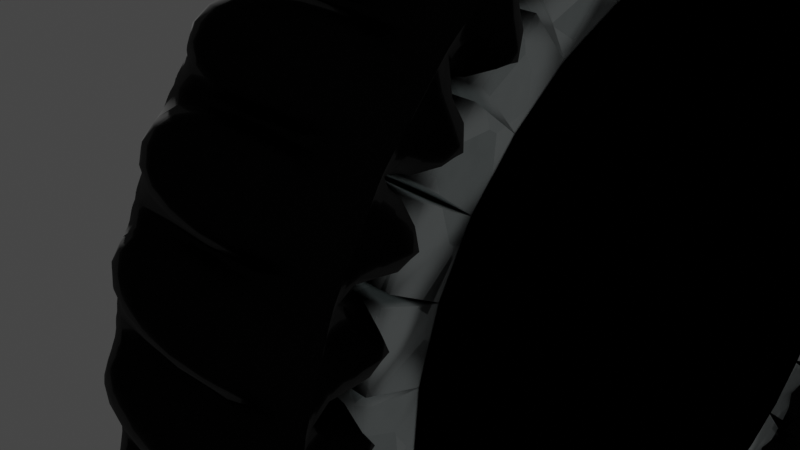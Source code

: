 # Source: 08-rueda.blend  (saved by Blender 3.3.6; exported with 4.5.12 LTS)
import bpy
from mathutils import Matrix  # noqa: F401  (used for matrix-valued properties, if any)

bpy.ops.wm.read_factory_settings(use_empty=True)
scene = bpy.context.scene
scene.name = 'Scene'

# ---- collections
col_collection = bpy.data.collections.new('Collection'); scene.collection.children.link(col_collection)

# ---- materials (node trees are filled in below, after node groups)
mat_composite_rubber = bpy.data.materials.new('Composite Rubber')
mat_composite_rubber.use_transparent_shadow = False
mat_galvanized_steel = bpy.data.materials.new('Galvanized Steel')
mat_galvanized_steel.alpha_threshold = 0.0
mat_galvanized_steel.use_transparent_shadow = False
mat_galvanized_steel.roughness = 0.5
mat_brushed_metal = bpy.data.materials.new('Brushed Metal')
mat_brushed_metal.use_transparent_shadow = False

# ---- node groups
ng_coat_ii_000 = bpy.data.node_groups.new('Coat II.000', 'ShaderNodeTree')
_s = ng_coat_ii_000.interface.new_socket(name='Shader', in_out='OUTPUT', socket_type='NodeSocketShader')
_s = ng_coat_ii_000.interface.new_socket(name='Control', in_out='OUTPUT', socket_type='NodeSocketShader')
_s = ng_coat_ii_000.interface.new_socket(name='Shader', in_out='INPUT', socket_type='NodeSocketShader')
_s = ng_coat_ii_000.interface.new_socket(name='Gloss Color', in_out='INPUT', socket_type='NodeSocketColor')
_s.default_value = (0.8, 0.8, 0.8, 1.0)
_s = ng_coat_ii_000.interface.new_socket(name='IOR', in_out='INPUT', socket_type='NodeSocketFloat')
_s.default_value = 1.45
_s.min_value = 0.0
_s.max_value = 1e+04
_s = ng_coat_ii_000.interface.new_socket(name='Fresnel/Facing', in_out='INPUT', socket_type='NodeSocketFloat')
_s.default_value = 0.1
_s.min_value = 0.0
_s.max_value = 1.0
_s = ng_coat_ii_000.interface.new_socket(name='Facing Strength', in_out='INPUT', socket_type='NodeSocketFloat')
_s.default_value = 0.5
_s.min_value = 0.0
_s.max_value = 1.0
_s = ng_coat_ii_000.interface.new_socket(name='Center Gloss', in_out='INPUT', socket_type='NodeSocketFloat')
_s.subtype = 'FACTOR'
_s.min_value = 0.0
_s.max_value = 1.0
_s = ng_coat_ii_000.interface.new_socket(name='Edge Gloss', in_out='INPUT', socket_type='NodeSocketFloat')
_s.subtype = 'FACTOR'
_s.default_value = 0.5
_s.min_value = 0.0
_s.max_value = 1.0
_s = ng_coat_ii_000.interface.new_socket(name='Center Roughness', in_out='INPUT', socket_type='NodeSocketFloat')
_s.subtype = 'FACTOR'
_s.default_value = 0.1
_s.min_value = 0.0
_s.max_value = 1.0
_s = ng_coat_ii_000.interface.new_socket(name='Edge Roughness', in_out='INPUT', socket_type='NodeSocketFloat')
_s.subtype = 'FACTOR'
_s.default_value = 0.005
_s.min_value = 0.0
_s.max_value = 1.0
_s = ng_coat_ii_000.interface.new_socket(name='Normal', in_out='INPUT', socket_type='NodeSocketVector')
_s.min_value = -1.0
_s.max_value = 1.0
_s.hide_value = True
_N = ng_coat_ii_000.nodes; _L = ng_coat_ii_000.links
n0 = _N.new('NodeFrame'); n0.name = 'Frame'; n0.location = (-30, 30)
n0.label = 'bwide.wordpress.com'
n0.width = 200
n1 = _N.new('ShaderNodeFresnel'); n1.name = 'Fresnel'; n1.location = (-1390, 0)
n1.width = 150
n2 = _N.new('ShaderNodeLayerWeight'); n2.name = 'Layer Weight.001'; n2.location = (-1390, -116)
n2.width = 150
n3 = _N.new('ShaderNodeMixShader'); n3.name = 'Mix Shader'; n3.location = (-250, 0)
n3.width = 150
n4 = _N.new('ShaderNodeMix'); n4.name = 'Mix.004'; n4.location = (-1140, 0)
n4.width = 100
n4.data_type = 'RGBA'
n5 = _N.new('ShaderNodeMix'); n5.name = 'Mix.001'; n5.location = (-740, 0)
n5.width = 100
n5.data_type = 'RGBA'
n6 = _N.new('NodeGroupInput'); n6.name = 'Group Input'; n6.location = (-1630, 0)
n7 = _N.new('ShaderNodeEmission'); n7.name = 'Emission'; n7.location = (-250, -137)
n8 = _N.new('ShaderNodeMix'); n8.name = 'Mix.003'; n8.location = (-940, 0)
n8.width = 100
n8.data_type = 'RGBA'
n9 = _N.new('ShaderNodeMix'); n9.name = 'Mix.002'; n9.location = (-500, 0)
n9.width = 100
n9.data_type = 'RGBA'
n10 = _N.new('ShaderNodeBsdfAnisotropic'); n10.name = 'Glossy BSDF'; n10.location = (-500, -189)
n10.distribution = 'GGX'
n11 = _N.new('ShaderNodeMath'); n11.name = 'Math'; n11.location = (-740, -189)
n11.operation = 'POWER'
n12 = _N.new('NodeGroupOutput'); n12.name = 'Group Output'; n12.location = (30, -30)
n12.parent = n0
_L.new(n5.outputs[2], n9.inputs[0])
_L.new(n4.outputs[2], n8.inputs[0])
_L.new(n9.outputs[2], n3.inputs[0])
_L.new(n10.outputs[0], n3.inputs[2])
_L.new(n1.outputs[0], n5.inputs[6])
_L.new(n1.outputs[0], n4.inputs[6])
_L.new(n2.outputs[1], n5.inputs[7])
_L.new(n2.outputs[1], n4.inputs[7])
_L.new(n6.outputs[2], n1.inputs[0])
_L.new(n6.outputs[3], n5.inputs[0])
_L.new(n6.outputs[4], n2.inputs[0])
_L.new(n6.outputs[5], n9.inputs[6])
_L.new(n6.outputs[6], n9.inputs[7])
_L.new(n6.outputs[7], n8.inputs[6])
_L.new(n6.outputs[8], n8.inputs[7])
_L.new(n6.outputs[0], n3.inputs[1])
_L.new(n6.outputs[3], n4.inputs[0])
_L.new(n3.outputs[0], n12.inputs[0])
_L.new(n6.outputs[1], n10.inputs[0])
_L.new(n6.outputs[9], n10.inputs[4])
_L.new(n7.outputs[0], n12.inputs[1])
_L.new(n9.outputs[2], n7.inputs[0])
_L.new(n8.outputs[2], n11.inputs[0])
_L.new(n11.outputs[0], n10.inputs[1])
n12.is_active_output = True
ng_car3layer_002 = bpy.data.node_groups.new('Car3Layer.002', 'ShaderNodeTree')
_s = ng_car3layer_002.interface.new_socket(name='Shader', in_out='OUTPUT', socket_type='NodeSocketShader')
_s = ng_car3layer_002.interface.new_socket(name='Color', in_out='INPUT', socket_type='NodeSocketColor')
_s.default_value = (0.5, 0.5, 0.5, 1.0)
_s = ng_car3layer_002.interface.new_socket(name='LackAbsorb', in_out='INPUT', socket_type='NodeSocketFloat')
_s.default_value = 0.6
_s.min_value = 0.0
_s.max_value = 1.0
_s = ng_car3layer_002.interface.new_socket(name='Color Shift', in_out='INPUT', socket_type='NodeSocketFloat')
_s.subtype = 'FACTOR'
_s.default_value = 0.6
_s.min_value = 0.0
_s.max_value = 1.0
_s = ng_car3layer_002.interface.new_socket(name='White Sprinkles', in_out='INPUT', socket_type='NodeSocketFloat')
_s.default_value = 0.5
_s.min_value = -100.0
_s.max_value = 100.0
_s = ng_car3layer_002.interface.new_socket(name='Metallic', in_out='INPUT', socket_type='NodeSocketFloat')
_s.default_value = 0.5
_s.min_value = 0.0
_s.max_value = 1.0
_s = ng_car3layer_002.interface.new_socket(name='Flock Spread', in_out='INPUT', socket_type='NodeSocketFloat')
_s.default_value = 0.15
_s.min_value = 0.0
_s.max_value = 1.0
_s = ng_car3layer_002.interface.new_socket(name='Flock Scale', in_out='INPUT', socket_type='NodeSocketFloat')
_s.default_value = 1200.0
_s.min_value = -1000.0
_s.max_value = 1000.0
_s = ng_car3layer_002.interface.new_socket(name='Coat', in_out='INPUT', socket_type='NodeSocketFloat')
_s.default_value = 0.6
_s.min_value = 0.0
_s.max_value = 10.0
_s = ng_car3layer_002.interface.new_socket(name='Coat Roughness', in_out='INPUT', socket_type='NodeSocketFloat')
_s.default_value = 0.002
_s.min_value = 0.0
_s.max_value = 1.0
_s = ng_car3layer_002.interface.new_socket(name='Normal', in_out='INPUT', socket_type='NodeSocketVector')
_s.min_value = -1.0
_s.max_value = 1.0
_s.hide_value = True
_N = ng_car3layer_002.nodes; _L = ng_car3layer_002.links
n0 = _N.new('NodeFrame'); n0.name = 'Frame'; n0.location = (-2454, 38)
n0.label = 'Color'
n0.width = 76
n1 = _N.new('NodeFrame'); n1.name = 'Frame.001'; n1.location = (-30, 30)
n1.label = 'bwide.wordpress.com'
n1.width = 200
n2 = _N.new('ShaderNodeTexNoise'); n2.name = 'Noise Texture'; n2.location = (-2050, -100)
n2.width = 150
n2.inputs[3].default_value = 16.0
n3 = _N.new('ShaderNodeValToRGB'); n3.name = 'ColorRamp'; n3.location = (-1800, -196)
n3.label = 'Flocks Control'
n3.hide = True
while len(n3.color_ramp.elements) > 1: n3.color_ramp.elements.remove(n3.color_ramp.elements[-1])
n3.color_ramp.elements[0].position = 0.0; n3.color_ramp.elements[0].color = (0.0, 0.0, 0.0, 1.0)
_e = n3.color_ramp.elements.new(1.0); _e.color = (0.6545, 0.6545, 0.6545, 1.0)
n4 = _N.new('NodeGroupInput'); n4.name = 'Group Input'; n4.location = (-2656, 0)
n5 = _N.new('ShaderNodeMix'); n5.name = 'Mix.002'; n5.location = (-1220, -331)
n5.width = 100
n5.hide = True
n5.data_type = 'RGBA'
n5.blend_type = 'MULTIPLY'
n5.inputs[0].default_value = 0.95
n6 = _N.new('ShaderNodeMix'); n6.name = 'Mix.005'; n6.location = (-970, -311)
n6.width = 100
n6.hide = True
n6.data_type = 'RGBA'
n6.blend_type = 'ADD'
n6.clamp_result = True
n7 = _N.new('NodeReroute'); n7.name = 'Reroute'; n7.location = (38, -38)
n7.width = 16
n8 = _N.new('ShaderNodeBrightContrast'); n8.name = 'Bright/Contrast'; n8.location = (-1460, -57)
n8.hide = True
n8.inputs[1].default_value = -0.2
n8.inputs[2].default_value = 4.0
n9 = _N.new('ShaderNodeMix'); n9.name = 'Mix.006'; n9.location = (-1220, -281)
n9.width = 100
n9.hide = True
n9.data_type = 'RGBA'
n9.blend_type = 'ADD'
n9.clamp_result = True
n10 = _N.new('ShaderNodeMix'); n10.name = 'Mix.004'; n10.location = (-1460, -7)
n10.width = 100
n10.hide = True
n10.data_type = 'RGBA'
n10.blend_type = 'MULTIPLY'
n10.inputs[0].default_value = 0.95
n11 = _N.new('ShaderNodeMix'); n11.name = 'Mix.003'; n11.location = (-2050, -7)
n11.width = 100
n11.hide = True
n11.data_type = 'RGBA'
n11.clamp_result = True
n12 = _N.new('ShaderNodeInvert'); n12.name = 'Invert'; n12.location = (-2050, -57)
n12.width = 90
n12.hide = True
n13 = _N.new('ShaderNodeBsdfDiffuse'); n13.name = 'Diffuse BSDF'; n13.location = (-1220, 0)
n14 = _N.new('ShaderNodeMixShader'); n14.name = 'Mix Shader.003'; n14.location = (-970, 0)
n14.width = 150
n15 = _N.new('ShaderNodeMixShader'); n15.name = 'Mix Shader'; n15.location = (-470, 0)
n15.width = 150
n16 = _N.new('ShaderNodeBsdfAnisotropic'); n16.name = 'Glossy BSDF.002'; n16.location = (-970, -137)
n16.distribution = 'BECKMANN'
n16.inputs[1].default_value = 0.8367
n17 = _N.new('ShaderNodeLayerWeight'); n17.name = 'Layer Weight'; n17.location = (-2300, 0)
n17.width = 150
n18 = _N.new('NodeGroupOutput'); n18.name = 'Group Output'; n18.location = (30, -30)
n19 = _N.new('ShaderNodeBsdfSheen'); n19.name = 'Velvet BSDF'; n19.location = (-1220, -137)
n19.width = 150
n19.distribution = 'ASHIKHMIN'
n19.inputs[1].default_value = 1.0
n20 = _N.new('ShaderNodeMath'); n20.name = 'Math'; n20.location = (-970, -354)
n20.operation = 'POWER'
n21 = _N.new('ShaderNodeBsdfAnisotropic'); n21.name = 'Glossy BSDF'; n21.location = (-720, -137)
n21.distribution = 'BECKMANN'
n22 = _N.new('ShaderNodeMix'); n22.name = 'Mix'; n22.location = (-1460, -107)
n22.width = 100
n22.hide = True
n22.data_type = 'RGBA'
n22.blend_type = 'COLOR'
n22.inputs[0].default_value = 1.0
n23 = _N.new('ShaderNodeHueSaturation'); n23.name = 'Hue Saturation Value'; n23.location = (-2300, -137)
n23.inputs[0].default_value = 1.0
n23.inputs[1].default_value = 2.0
n23.inputs[2].default_value = 0.9
n24 = _N.new('ShaderNodeMix'); n24.name = 'Mix.001'; n24.location = (-1800, 0)
n24.width = 92
n24.data_type = 'RGBA'
n24.blend_type = 'MULTIPLY'
n24.clamp_result = True
n24.inputs[0].default_value = 1.0
n25 = _N.new('ShaderNodeGroup'); n25.name = 'Group.001'; n25.location = (-220, 0)
n25.width = 120
n25.node_tree = ng_coat_ii_000
n25.inputs[1].default_value = (0.01438, 0.01438, 0.01438, 1.0)
n25.inputs[2].default_value = 1.03
n25.inputs[3].default_value = 0.0
n25.inputs[4].default_value = 0.5
n25.inputs[5].default_value = 0.0
n25.inputs[9].default_value = (0.0, 0.0, 0.0)
n26 = _N.new('ShaderNodeMixShader'); n26.name = 'Mix Shader.001'; n26.location = (-720, 0)
n26.label = 'Extra Base Metallic'
n26.width = 150
n7.parent = n0
n18.parent = n1
_L.new(n22.outputs[2], n5.inputs[6])
_L.new(n21.outputs[0], n15.inputs[2])
_L.new(n17.outputs[1], n12.inputs[1])
_L.new(n7.outputs[0], n22.inputs[7])
_L.new(n7.outputs[0], n5.inputs[7])
_L.new(n7.outputs[0], n11.inputs[6])
_L.new(n7.outputs[0], n23.inputs[4])
_L.new(n12.outputs[0], n24.inputs[7])
_L.new(n17.outputs[1], n11.inputs[0])
_L.new(n23.outputs[0], n11.inputs[7])
_L.new(n11.outputs[2], n24.inputs[6])
_L.new(n24.outputs[2], n13.inputs[0])
_L.new(n16.outputs[0], n26.inputs[2])
_L.new(n3.outputs[0], n22.inputs[6])
_L.new(n24.outputs[2], n10.inputs[6])
_L.new(n3.outputs[0], n10.inputs[7])
_L.new(n2.outputs[0], n3.inputs[0])
_L.new(n24.outputs[2], n19.inputs[0])
_L.new(n19.outputs[0], n14.inputs[2])
_L.new(n13.outputs[0], n14.inputs[1])
_L.new(n14.outputs[0], n26.inputs[1])
_L.new(n26.outputs[0], n15.inputs[1])
_L.new(n3.outputs[0], n8.inputs[0])
_L.new(n8.outputs[0], n6.inputs[7])
_L.new(n6.outputs[2], n21.inputs[0])
_L.new(n5.outputs[2], n6.inputs[6])
_L.new(n10.outputs[2], n9.inputs[6])
_L.new(n9.outputs[2], n16.inputs[0])
_L.new(n8.outputs[0], n9.inputs[7])
_L.new(n15.outputs[0], n25.inputs[0])
_L.new(n4.outputs[0], n7.inputs[0])
_L.new(n4.outputs[1], n17.inputs[0])
_L.new(n4.outputs[6], n2.inputs[2])
_L.new(n4.outputs[2], n23.inputs[3])
_L.new(n4.outputs[4], n15.inputs[0])
_L.new(n4.outputs[3], n9.inputs[0])
_L.new(n4.outputs[3], n6.inputs[0])
_L.new(n25.outputs[0], n18.inputs[0])
_L.new(n4.outputs[8], n25.inputs[7])
_L.new(n4.outputs[8], n25.inputs[8])
_L.new(n4.outputs[7], n25.inputs[6])
_L.new(n4.outputs[9], n13.inputs[2])
_L.new(n4.outputs[9], n19.inputs[2])
_L.new(n4.outputs[9], n16.inputs[4])
_L.new(n4.outputs[9], n21.inputs[4])
_L.new(n4.outputs[5], n20.inputs[0])
_L.new(n20.outputs[0], n21.inputs[1])
n18.is_active_output = True
ng_output_1_if_input_is_equal_value_002 = bpy.data.node_groups.new('Output 1 if input is equal Value.002', 'ShaderNodeTree')
_s = ng_output_1_if_input_is_equal_value_002.interface.new_socket(name='Value', in_out='OUTPUT', socket_type='NodeSocketFloat')
_s.min_value = 0.0
_s.max_value = 0.0
_s = ng_output_1_if_input_is_equal_value_002.interface.new_socket(name='Value', in_out='INPUT', socket_type='NodeSocketFloat')
_s.default_value = 0.5
_s.min_value = -1e+04
_s.max_value = 1e+04
_s = ng_output_1_if_input_is_equal_value_002.interface.new_socket(name='Input', in_out='INPUT', socket_type='NodeSocketFloat')
_s.default_value = 0.001
_s.min_value = -1e+04
_s.max_value = 1e+04
_N = ng_output_1_if_input_is_equal_value_002.nodes; _L = ng_output_1_if_input_is_equal_value_002.links
n0 = _N.new('ShaderNodeMath'); n0.name = 'Math.001'; n0.location = (-440, -166)
n0.width = 120
n0.operation = 'LESS_THAN'
n0.inputs[2].default_value = 0.0
n1 = _N.new('ShaderNodeMath'); n1.name = 'Math'; n1.location = (-440, 0)
n1.width = 120
n1.operation = 'GREATER_THAN'
n1.inputs[2].default_value = 0.0
n2 = _N.new('ShaderNodeMath'); n2.name = 'Math.004'; n2.location = (-220, 0)
n2.width = 120
n2.operation = 'MULTIPLY'
n2.inputs[2].default_value = 0.0
n3 = _N.new('ShaderNodeMath'); n3.name = 'Math.002'; n3.location = (-660, 0)
n3.width = 120
n3.inputs[1].default_value = 0.01
n3.inputs[2].default_value = 0.0
n4 = _N.new('ShaderNodeMath'); n4.name = 'Math.003'; n4.location = (-660, -166)
n4.width = 120
n4.operation = 'SUBTRACT'
n4.inputs[1].default_value = 0.01
n4.inputs[2].default_value = 0.0
n5 = _N.new('NodeGroupInput'); n5.name = 'Group Input'; n5.location = (-760, 0)
n6 = _N.new('NodeGroupOutput'); n6.name = 'Group Output'; n6.location = (0, 0)
_L.new(n1.outputs[0], n2.inputs[0])
_L.new(n0.outputs[0], n2.inputs[1])
_L.new(n3.outputs[0], n1.inputs[0])
_L.new(n4.outputs[0], n0.inputs[0])
_L.new(n5.outputs[1], n1.inputs[1])
_L.new(n5.outputs[1], n0.inputs[1])
_L.new(n5.outputs[0], n3.inputs[0])
_L.new(n5.outputs[0], n4.inputs[0])
_L.new(n2.outputs[0], n6.inputs[0])
n6.is_active_output = True
ng_selector_002 = bpy.data.node_groups.new('Selector.002', 'ShaderNodeTree')
_s = ng_selector_002.interface.new_socket(name='0', in_out='OUTPUT', socket_type='NodeSocketFloat')
_s.min_value = 0.0
_s.max_value = 0.0
_s = ng_selector_002.interface.new_socket(name='0.1', in_out='OUTPUT', socket_type='NodeSocketFloat')
_s.min_value = 0.0
_s.max_value = 0.0
_s = ng_selector_002.interface.new_socket(name='0.2', in_out='OUTPUT', socket_type='NodeSocketFloat')
_s.min_value = 0.0
_s.max_value = 0.0
_s = ng_selector_002.interface.new_socket(name='0.3', in_out='OUTPUT', socket_type='NodeSocketFloat')
_s.min_value = 0.0
_s.max_value = 0.0
_s = ng_selector_002.interface.new_socket(name='0.4', in_out='OUTPUT', socket_type='NodeSocketFloat')
_s.min_value = 0.0
_s.max_value = 0.0
_s = ng_selector_002.interface.new_socket(name='0.5', in_out='OUTPUT', socket_type='NodeSocketFloat')
_s.min_value = 0.0
_s.max_value = 0.0
_s = ng_selector_002.interface.new_socket(name='0.6', in_out='OUTPUT', socket_type='NodeSocketFloat')
_s.min_value = 0.0
_s.max_value = 0.0
_s = ng_selector_002.interface.new_socket(name='0.7', in_out='OUTPUT', socket_type='NodeSocketFloat')
_s.min_value = 0.0
_s.max_value = 0.0
_s = ng_selector_002.interface.new_socket(name='0.8', in_out='OUTPUT', socket_type='NodeSocketFloat')
_s.min_value = 0.0
_s.max_value = 0.0
_s = ng_selector_002.interface.new_socket(name='0.9', in_out='OUTPUT', socket_type='NodeSocketFloat')
_s.min_value = 0.0
_s.max_value = 0.0
_s = ng_selector_002.interface.new_socket(name='1', in_out='OUTPUT', socket_type='NodeSocketFloat')
_s.min_value = 0.0
_s.max_value = 0.0
_s = ng_selector_002.interface.new_socket(name='Input', in_out='INPUT', socket_type='NodeSocketFloat')
_s.default_value = 0.1
_s.min_value = -1e+04
_s.max_value = 1e+04
_N = ng_selector_002.nodes; _L = ng_selector_002.links
n0 = _N.new('NodeFrame'); n0.name = 'Frame'; n0.location = (641, 77)
n0.label = 'bwide.wordpress.com'
n0.width = 200
n1 = _N.new('ShaderNodeGroup'); n1.name = 'Group.008'; n1.location = (-220, -1124)
n1.width = 120
n1.node_tree = ng_output_1_if_input_is_equal_value_002
n1.inputs[0].default_value = 0.8
n2 = _N.new('ShaderNodeGroup'); n2.name = 'Group.005'; n2.location = (-220, -703)
n2.width = 120
n2.node_tree = ng_output_1_if_input_is_equal_value_002
n2.inputs[0].default_value = 0.5
n3 = _N.new('ShaderNodeGroup'); n3.name = 'Group.002'; n3.location = (-220, -281)
n3.width = 120
n3.node_tree = ng_output_1_if_input_is_equal_value_002
n3.inputs[0].default_value = 0.2
n4 = _N.new('ShaderNodeGroup'); n4.name = 'Group.010'; n4.location = (-220, -1405)
n4.width = 120
n4.node_tree = ng_output_1_if_input_is_equal_value_002
n4.inputs[0].default_value = 1.0
n5 = _N.new('ShaderNodeGroup'); n5.name = 'Group.004'; n5.location = (-220, -562)
n5.width = 120
n5.node_tree = ng_output_1_if_input_is_equal_value_002
n5.inputs[0].default_value = 0.4
n6 = _N.new('ShaderNodeGroup'); n6.name = 'Group.001'; n6.location = (-220, -140)
n6.width = 120
n6.node_tree = ng_output_1_if_input_is_equal_value_002
n6.inputs[0].default_value = 0.1
n7 = _N.new('ShaderNodeGroup'); n7.name = 'Group.003'; n7.location = (-220, -422)
n7.width = 120
n7.node_tree = ng_output_1_if_input_is_equal_value_002
n7.inputs[0].default_value = 0.3
n8 = _N.new('ShaderNodeGroup'); n8.name = 'Group.007'; n8.location = (-220, -983)
n8.width = 120
n8.node_tree = ng_output_1_if_input_is_equal_value_002
n8.inputs[0].default_value = 0.7
n9 = _N.new('ShaderNodeGroup'); n9.name = 'Group.009'; n9.location = (-220, -1264)
n9.width = 120
n9.node_tree = ng_output_1_if_input_is_equal_value_002
n9.inputs[0].default_value = 0.9
n10 = _N.new('ShaderNodeGroup'); n10.name = 'Group.006'; n10.location = (-220, -843)
n10.width = 120
n10.node_tree = ng_output_1_if_input_is_equal_value_002
n10.inputs[0].default_value = 0.6
n11 = _N.new('ShaderNodeGroup'); n11.name = 'Group'; n11.location = (-220, 0)
n11.width = 93
n11.node_tree = ng_output_1_if_input_is_equal_value_002
n11.inputs[0].default_value = 0.0
n12 = _N.new('NodeGroupOutput'); n12.name = 'Group Output'; n12.location = (-641, -77)
n13 = _N.new('NodeGroupInput'); n13.name = 'Group Input'; n13.location = (-460, 0)
n12.parent = n0
_L.new(n13.outputs[0], n11.inputs[1])
_L.new(n13.outputs[0], n6.inputs[1])
_L.new(n13.outputs[0], n3.inputs[1])
_L.new(n13.outputs[0], n7.inputs[1])
_L.new(n13.outputs[0], n5.inputs[1])
_L.new(n13.outputs[0], n2.inputs[1])
_L.new(n13.outputs[0], n10.inputs[1])
_L.new(n13.outputs[0], n8.inputs[1])
_L.new(n13.outputs[0], n1.inputs[1])
_L.new(n13.outputs[0], n9.inputs[1])
_L.new(n13.outputs[0], n4.inputs[1])
_L.new(n11.outputs[0], n12.inputs[0])
_L.new(n6.outputs[0], n12.inputs[1])
_L.new(n3.outputs[0], n12.inputs[2])
_L.new(n7.outputs[0], n12.inputs[3])
_L.new(n5.outputs[0], n12.inputs[4])
_L.new(n2.outputs[0], n12.inputs[5])
_L.new(n10.outputs[0], n12.inputs[6])
_L.new(n8.outputs[0], n12.inputs[7])
_L.new(n1.outputs[0], n12.inputs[8])
_L.new(n9.outputs[0], n12.inputs[9])
_L.new(n4.outputs[0], n12.inputs[10])
n12.is_active_output = True
ng_selector0_1_002 = bpy.data.node_groups.new('Selector0-1.002', 'ShaderNodeTree')
_s = ng_selector0_1_002.interface.new_socket(name='Color', in_out='OUTPUT', socket_type='NodeSocketColor')
_s.default_value = (0.0, 0.0, 0.0, 0.0)
_s = ng_selector0_1_002.interface.new_socket(name='Select', in_out='INPUT', socket_type='NodeSocketFloat')
_s.min_value = 0.0
_s.max_value = 1.0
_s = ng_selector0_1_002.interface.new_socket(name='Color', in_out='INPUT', socket_type='NodeSocketColor')
_s.default_value = (0.5, 0.4967, 0.0, 1.0)
_s = ng_selector0_1_002.interface.new_socket(name='Color', in_out='INPUT', socket_type='NodeSocketColor')
_s.default_value = (0.2579, 0.5, 0.0, 1.0)
_s = ng_selector0_1_002.interface.new_socket(name='Color', in_out='INPUT', socket_type='NodeSocketColor')
_s.default_value = (0.01591, 0.5, 0.0, 1.0)
_s = ng_selector0_1_002.interface.new_socket(name='Color', in_out='INPUT', socket_type='NodeSocketColor')
_s.default_value = (0.0, 0.5, 0.2751, 1.0)
_s = ng_selector0_1_002.interface.new_socket(name='Color', in_out='INPUT', socket_type='NodeSocketColor')
_s.default_value = (0.0, 0.3652, 0.5, 1.0)
_s = ng_selector0_1_002.interface.new_socket(name='Color', in_out='INPUT', socket_type='NodeSocketColor')
_s.default_value = (0.0, 0.125, 0.5, 1.0)
_s = ng_selector0_1_002.interface.new_socket(name='Color', in_out='INPUT', socket_type='NodeSocketColor')
_s.default_value = (0.1037, 0.0, 0.5, 1.0)
_s = ng_selector0_1_002.interface.new_socket(name='Color', in_out='INPUT', socket_type='NodeSocketColor')
_s.default_value = (0.2768, 0.0, 0.5, 1.0)
_s = ng_selector0_1_002.interface.new_socket(name='Color', in_out='INPUT', socket_type='NodeSocketColor')
_s.default_value = (0.5, 0.0, 0.3235, 1.0)
_s = ng_selector0_1_002.interface.new_socket(name='Color', in_out='INPUT', socket_type='NodeSocketColor')
_s.default_value = (0.5, 0.001576, 0.0, 1.0)
_s = ng_selector0_1_002.interface.new_socket(name='Color', in_out='INPUT', socket_type='NodeSocketColor')
_s.default_value = (0.5, 0.1248, 0.0, 1.0)
_s = ng_selector0_1_002.interface.new_socket(name='Color', in_out='INPUT', socket_type='NodeSocketColor')
_s.default_value = (0.5, 0.2282, 0.0, 1.0)
_N = ng_selector0_1_002.nodes; _L = ng_selector0_1_002.links
n0 = _N.new('NodeFrame'); n0.name = 'Frame'; n0.location = (742, 156)
n0.label = 'bwide.wordpress.com'
n0.width = 200
n1 = _N.new('ShaderNodeMix'); n1.name = 'Mix.001'; n1.location = (-374, -7)
n1.width = 100
n1.hide = True
n1.data_type = 'RGBA'
n2 = _N.new('ShaderNodeMix'); n2.name = 'Mix.002'; n2.location = (-561, -7)
n2.width = 100
n2.hide = True
n2.data_type = 'RGBA'
n3 = _N.new('ShaderNodeMix'); n3.name = 'Mix.003'; n3.location = (-748, -7)
n3.width = 100
n3.hide = True
n3.data_type = 'RGBA'
n4 = _N.new('ShaderNodeMix'); n4.name = 'Mix'; n4.location = (-187, -7)
n4.width = 100
n4.hide = True
n4.data_type = 'RGBA'
n5 = _N.new('ShaderNodeMix'); n5.name = 'Mix.007'; n5.location = (-935, -7)
n5.width = 100
n5.hide = True
n5.data_type = 'RGBA'
n6 = _N.new('ShaderNodeMix'); n6.name = 'Mix.006'; n6.location = (-1496, -7)
n6.width = 100
n6.hide = True
n6.data_type = 'RGBA'
n7 = _N.new('ShaderNodeMix'); n7.name = 'Mix.005'; n7.location = (-1309, -7)
n7.width = 100
n7.hide = True
n7.data_type = 'RGBA'
n8 = _N.new('ShaderNodeMix'); n8.name = 'Mix.004'; n8.location = (-1122, -7)
n8.width = 100
n8.hide = True
n8.data_type = 'RGBA'
n9 = _N.new('ShaderNodeMix'); n9.name = 'Mix.008'; n9.location = (-2057, -7)
n9.width = 100
n9.hide = True
n9.data_type = 'RGBA'
n10 = _N.new('ShaderNodeMix'); n10.name = 'Mix.009'; n10.location = (-1870, -7)
n10.width = 100
n10.hide = True
n10.data_type = 'RGBA'
n11 = _N.new('ShaderNodeMix'); n11.name = 'Mix.010'; n11.location = (-1683, -7)
n11.width = 100
n11.hide = True
n11.data_type = 'RGBA'
n12 = _N.new('ShaderNodeGroup'); n12.name = 'Group.011'; n12.location = (-2277, 0)
n12.width = 120
n12.node_tree = ng_selector_002
n13 = _N.new('NodeGroupOutput'); n13.name = 'Group Output'; n13.location = (-742, -156)
n14 = _N.new('NodeGroupInput'); n14.name = 'Group Input'; n14.location = (-2517, 0)
n13.parent = n0
_L.new(n12.outputs[0], n4.inputs[0])
_L.new(n12.outputs[1], n1.inputs[0])
_L.new(n1.outputs[2], n4.inputs[6])
_L.new(n3.outputs[2], n2.inputs[6])
_L.new(n12.outputs[2], n2.inputs[0])
_L.new(n12.outputs[3], n3.inputs[0])
_L.new(n2.outputs[2], n1.inputs[6])
_L.new(n8.outputs[2], n5.inputs[6])
_L.new(n6.outputs[2], n7.inputs[6])
_L.new(n7.outputs[2], n8.inputs[6])
_L.new(n5.outputs[2], n3.inputs[6])
_L.new(n12.outputs[4], n5.inputs[0])
_L.new(n12.outputs[5], n8.inputs[0])
_L.new(n12.outputs[6], n7.inputs[0])
_L.new(n12.outputs[7], n6.inputs[0])
_L.new(n9.outputs[2], n10.inputs[6])
_L.new(n10.outputs[2], n11.inputs[6])
_L.new(n11.outputs[2], n6.inputs[6])
_L.new(n12.outputs[8], n11.inputs[0])
_L.new(n12.outputs[9], n10.inputs[0])
_L.new(n12.outputs[10], n9.inputs[0])
_L.new(n14.outputs[0], n12.inputs[0])
_L.new(n14.outputs[1], n4.inputs[7])
_L.new(n4.outputs[2], n13.inputs[0])
n13.is_active_output = True
ng_condfresnel_002 = bpy.data.node_groups.new('CondFresnel.002', 'ShaderNodeTree')
_s = ng_condfresnel_002.interface.new_socket(name='Value', in_out='OUTPUT', socket_type='NodeSocketFloat')
_s = ng_condfresnel_002.interface.new_socket(name='n', in_out='INPUT', socket_type='NodeSocketFloat')
_s.default_value = 1.0
_s.min_value = -1e+04
_s.max_value = 1e+04
_s = ng_condfresnel_002.interface.new_socket(name='k', in_out='INPUT', socket_type='NodeSocketFloat')
_s.min_value = -1e+04
_s.max_value = 1e+04
_s = ng_condfresnel_002.interface.new_socket(name='Pol', in_out='INPUT', socket_type='NodeSocketFloat')
_s.subtype = 'FACTOR'
_s.default_value = 0.5
_s.min_value = 0.0
_s.max_value = 1.0
_N = ng_condfresnel_002.nodes; _L = ng_condfresnel_002.links
n0 = _N.new('ShaderNodeNewGeometry'); n0.name = 'Geometry'; n0.location = (-1940, 0)
n0.width = 120
n1 = _N.new('ShaderNodeMath'); n1.name = 'Add.001'; n1.location = (-1480, 0)
n1.width = 120
n1.operation = 'POWER'
n1.inputs[1].default_value = 2.0
n1.inputs[2].default_value = 0.0
n2 = _N.new('ShaderNodeMath'); n2.name = 'Add.005'; n2.location = (-1260, 0)
n2.width = 120
n2.operation = 'MULTIPLY'
n2.inputs[2].default_value = 0.0
n3 = _N.new('ShaderNodeVectorMath'); n3.name = 'Add'; n3.location = (-1700, 0)
n3.width = 80
n3.operation = 'DOT_PRODUCT'
n4 = _N.new('ShaderNodeMath'); n4.name = 'Add.008'; n4.location = (-1040, -167)
n4.width = 120
n4.inputs[2].default_value = 0.0
n5 = _N.new('ShaderNodeMath'); n5.name = 'Add.007'; n5.location = (-1260, -167)
n5.width = 120
n5.operation = 'MULTIPLY'
n5.inputs[1].default_value = 2.0
n5.inputs[2].default_value = 0.0
n6 = _N.new('ShaderNodeMath'); n6.name = 'Add.009'; n6.location = (-820, -166)
n6.width = 120
n6.inputs[1].default_value = 1.0
n6.inputs[2].default_value = 0.0
n7 = _N.new('ShaderNodeMath'); n7.name = 'Add.010'; n7.location = (-1040, 0)
n7.width = 120
n7.operation = 'SUBTRACT'
n7.inputs[2].default_value = 0.0
n8 = _N.new('ShaderNodeMath'); n8.name = 'Add.011'; n8.location = (-820, 0)
n8.width = 120
n8.inputs[1].default_value = 1.0
n8.inputs[2].default_value = 0.0
n9 = _N.new('ShaderNodeMath'); n9.name = 'Add.013'; n9.location = (-1040, -334)
n9.width = 120
n9.operation = 'SUBTRACT'
n9.inputs[2].default_value = 0.0
n10 = _N.new('ShaderNodeMath'); n10.name = 'Add.016'; n10.location = (-820, -499)
n10.width = 120
n10.inputs[2].default_value = 0.0
n11 = _N.new('ShaderNodeMath'); n11.name = 'Add.004'; n11.location = (-1480, -167)
n11.width = 120
n11.inputs[2].default_value = 0.0
n12 = _N.new('ShaderNodeMath'); n12.name = 'Add.015'; n12.location = (-1040, -500)
n12.width = 120
n12.inputs[2].default_value = 0.0
n13 = _N.new('ShaderNodeMath'); n13.name = 'Add.012'; n13.location = (-600, 0)
n13.width = 120
n13.operation = 'DIVIDE'
n13.inputs[2].default_value = 0.0
n14 = _N.new('ShaderNodeMath'); n14.name = 'Add.014'; n14.location = (-820, -334)
n14.width = 120
n14.inputs[2].default_value = 0.0
n15 = _N.new('ShaderNodeMath'); n15.name = 'Add.017'; n15.location = (-600, -168)
n15.width = 120
n15.operation = 'DIVIDE'
n15.inputs[2].default_value = 0.0
n16 = _N.new('ShaderNodeMath'); n16.name = 'Add.006'; n16.location = (-1480, -334)
n16.width = 120
n16.operation = 'MULTIPLY'
n16.inputs[2].default_value = 0.0
n17 = _N.new('ShaderNodeMath'); n17.name = 'Add.003'; n17.location = (-1700, -331)
n17.width = 120
n17.operation = 'POWER'
n17.inputs[1].default_value = 2.0
n17.inputs[2].default_value = 0.0
n18 = _N.new('ShaderNodeRGBToBW'); n18.name = 'RGB to BW'; n18.location = (-180, 0)
n18.width = 80
n19 = _N.new('ShaderNodeMix'); n19.name = 'Mix'; n19.location = (-380, 0)
n19.width = 100
n19.data_type = 'RGBA'
n20 = _N.new('ShaderNodeMath'); n20.name = 'Add.002'; n20.location = (-1700, -165)
n20.width = 120
n20.operation = 'POWER'
n20.inputs[1].default_value = 2.0
n20.inputs[2].default_value = 0.0
n21 = _N.new('NodeGroupInput'); n21.name = 'Group Input'; n21.location = (-1940, -202)
n22 = _N.new('NodeGroupOutput'); n22.name = 'Group Output'; n22.location = (0, 0)
_L.new(n0.outputs[1], n3.inputs[0])
_L.new(n0.outputs[4], n3.inputs[1])
_L.new(n3.outputs[1], n1.inputs[0])
_L.new(n20.outputs[0], n11.inputs[0])
_L.new(n11.outputs[0], n2.inputs[1])
_L.new(n1.outputs[0], n2.inputs[0])
_L.new(n3.outputs[1], n16.inputs[0])
_L.new(n16.outputs[0], n5.inputs[0])
_L.new(n2.outputs[0], n4.inputs[0])
_L.new(n5.outputs[0], n4.inputs[1])
_L.new(n4.outputs[0], n6.inputs[0])
_L.new(n2.outputs[0], n7.inputs[0])
_L.new(n5.outputs[0], n7.inputs[1])
_L.new(n7.outputs[0], n8.inputs[0])
_L.new(n6.outputs[0], n13.inputs[1])
_L.new(n8.outputs[0], n13.inputs[0])
_L.new(n11.outputs[0], n9.inputs[0])
_L.new(n5.outputs[0], n9.inputs[1])
_L.new(n9.outputs[0], n14.inputs[0])
_L.new(n1.outputs[0], n14.inputs[1])
_L.new(n12.outputs[0], n10.inputs[0])
_L.new(n1.outputs[0], n10.inputs[1])
_L.new(n11.outputs[0], n12.inputs[0])
_L.new(n5.outputs[0], n12.inputs[1])
_L.new(n14.outputs[0], n15.inputs[0])
_L.new(n10.outputs[0], n15.inputs[1])
_L.new(n21.outputs[0], n20.inputs[0])
_L.new(n21.outputs[0], n16.inputs[1])
_L.new(n21.outputs[1], n17.inputs[0])
_L.new(n17.outputs[0], n11.inputs[1])
_L.new(n19.outputs[2], n18.inputs[0])
_L.new(n18.outputs[0], n22.inputs[0])
_L.new(n13.outputs[0], n19.inputs[6])
_L.new(n15.outputs[0], n19.inputs[7])
_L.new(n21.outputs[2], n19.inputs[0])
n22.is_active_output = True
ng_chrome_brushed__002 = bpy.data.node_groups.new('Chrome(brushed).002', 'ShaderNodeTree')
_s = ng_chrome_brushed__002.interface.new_socket(name='Shader', in_out='OUTPUT', socket_type='NodeSocketShader')
_s = ng_chrome_brushed__002.interface.new_socket(name='XYZ Selector', in_out='INPUT', socket_type='NodeSocketFloat')
_s.default_value = 0.1
_s.min_value = 0.0
_s.max_value = 0.2
_s = ng_chrome_brushed__002.interface.new_socket(name='Scale', in_out='INPUT', socket_type='NodeSocketFloat')
_s.default_value = 1800.0
_s.min_value = -1000.0
_s.max_value = 1000.0
_s = ng_chrome_brushed__002.interface.new_socket(name='Normal', in_out='INPUT', socket_type='NodeSocketFloat')
_s.default_value = 0.03
_s.min_value = 0.0
_s.max_value = 10.0
_s = ng_chrome_brushed__002.interface.new_socket(name='Mix', in_out='INPUT', socket_type='NodeSocketFloat')
_s.default_value = 0.5
_s.min_value = 0.0
_s.max_value = 1.0
_s = ng_chrome_brushed__002.interface.new_socket(name='Rotation °', in_out='INPUT', socket_type='NodeSocketFloat')
_s.min_value = 0.0
_s.max_value = 1.0
_s = ng_chrome_brushed__002.interface.new_socket(name='Roughness1', in_out='INPUT', socket_type='NodeSocketFloat')
_s.default_value = 0.2
_s.min_value = 0.0
_s.max_value = 1.0
_s = ng_chrome_brushed__002.interface.new_socket(name='Anisotropy1', in_out='INPUT', socket_type='NodeSocketFloat')
_s.default_value = 0.5
_s.min_value = -1.0
_s.max_value = 1.0
_s = ng_chrome_brushed__002.interface.new_socket(name='Roughness2', in_out='INPUT', socket_type='NodeSocketFloat')
_s.default_value = 0.2
_s.min_value = 0.0
_s.max_value = 1.0
_s = ng_chrome_brushed__002.interface.new_socket(name='Anisotropy2', in_out='INPUT', socket_type='NodeSocketFloat')
_s.default_value = 0.9
_s.min_value = -1.0
_s.max_value = 1.0
_N = ng_chrome_brushed__002.nodes; _L = ng_chrome_brushed__002.links
n0 = _N.new('NodeFrame'); n0.name = 'Frame.012'; n0.location = (-1380, 30)
n0.label = 'Chromium(Cr)'
n0.width = 390
n1 = _N.new('NodeFrame'); n1.name = 'Frame'; n1.location = (-30, 30)
n1.label = 'bwide.wordpress.com'
n1.width = 200
n2 = _N.new('ShaderNodeBsdfAnisotropic'); n2.name = 'Anisotropic BSDF'; n2.location = (-500, -200)
n2.distribution = 'BECKMANN'
n3 = _N.new('ShaderNodeMath'); n3.name = 'Math'; n3.location = (-850, -369)
n3.width = 120
n3.hide = True
n3.operation = 'DIVIDE'
n3.inputs[1].default_value = 360.0
n3.inputs[2].default_value = 0.0
n4 = _N.new('ShaderNodeTexNoise'); n4.name = 'Noise Texture.001'; n4.location = (-1350, -679)
n4.width = 150
n4.inputs[3].default_value = 0.0
n5 = _N.new('ShaderNodeMath'); n5.name = 'Math.001'; n5.location = (-1570, -384)
n5.width = 120
n5.hide = True
n5.operation = 'MULTIPLY'
n5.inputs[1].default_value = 2.0
n5.inputs[2].default_value = 0.0
n6 = _N.new('ShaderNodeTangent'); n6.name = 'Tangent'; n6.location = (-1100, -325)
n6.axis = 'X'
n7 = _N.new('ShaderNodeTangent'); n7.name = 'Tangent.002'; n7.location = (-1100, -524)
n8 = _N.new('ShaderNodeTangent'); n8.name = 'Tangent.001'; n8.location = (-1100, -425)
n8.axis = 'Y'
n9 = _N.new('ShaderNodeMapping'); n9.name = 'Mapping.002'; n9.location = (-1810, -994)
n9.inputs[3].default_value = (0.1, 0.1, 60.0)
n10 = _N.new('ShaderNodeTexCoord'); n10.name = 'Texture Coordinate'; n10.location = (-2060, 0)
n10.width = 150
n11 = _N.new('ShaderNodeGroup'); n11.name = 'Group'; n11.location = (-850, -557)
n11.width = 120
n11.node_tree = ng_selector0_1_002
n11.inputs[2].default_value = (0.2579, 0.5, 0.0, 1.0)
n11.inputs[3].default_value = (0.01591, 0.5, 0.0, 1.0)
n11.inputs[4].default_value = (0.0, 0.5, 0.2751, 1.0)
n11.inputs[5].default_value = (0.0, 0.3652, 0.5, 1.0)
n11.inputs[6].default_value = (0.0, 0.125, 0.5, 1.0)
n11.inputs[7].default_value = (0.1037, 0.0, 0.5, 1.0)
n11.inputs[8].default_value = (0.2768, 0.0, 0.5, 1.0)
n11.inputs[9].default_value = (0.5, 0.0, 0.3235, 1.0)
n11.inputs[10].default_value = (0.5, 0.001576, 0.0, 1.0)
n11.inputs[11].default_value = (0.5, 0.1248, 0.0, 1.0)
n11.inputs[12].default_value = (0.5, 0.2282, 0.0, 1.0)
n12 = _N.new('ShaderNodeMapping'); n12.name = 'Mapping.001'; n12.location = (-1810, -627)
n12.inputs[3].default_value = (0.1, 60.0, 0.1)
n13 = _N.new('ShaderNodeMapping'); n13.name = 'Mapping'; n13.location = (-1810, -259)
n13.inputs[3].default_value = (60.0, 0.1, 0.1)
n14 = _N.new('ShaderNodeMixShader'); n14.name = 'Mix Shader'; n14.location = (-250, 0)
n14.width = 150
n15 = _N.new('ShaderNodeGroup'); n15.name = 'Group.001'; n15.location = (-1570, 0)
n15.width = 120
n15.node_tree = ng_selector0_1_002
n15.inputs[2].default_value = (0.2579, 0.5, 0.0, 1.0)
n15.inputs[3].default_value = (0.01591, 0.5, 0.0, 1.0)
n15.inputs[4].default_value = (0.0, 0.5, 0.2751, 1.0)
n15.inputs[5].default_value = (0.0, 0.3652, 0.5, 1.0)
n15.inputs[6].default_value = (0.0, 0.125, 0.5, 1.0)
n15.inputs[7].default_value = (0.1037, 0.0, 0.5, 1.0)
n15.inputs[8].default_value = (0.2768, 0.0, 0.5, 1.0)
n15.inputs[9].default_value = (0.5, 0.0, 0.3235, 1.0)
n15.inputs[10].default_value = (0.5, 0.001576, 0.0, 1.0)
n15.inputs[11].default_value = (0.5, 0.1248, 0.0, 1.0)
n15.inputs[12].default_value = (0.5, 0.2282, 0.0, 1.0)
n16 = _N.new('NodeGroupInput'); n16.name = 'Group Input'; n16.location = (-1810, 0)
n17 = _N.new('ShaderNodeMix'); n17.name = 'Mix.001'; n17.location = (-1100, -137)
n17.width = 100
n17.data_type = 'RGBA'
n18 = _N.new('ShaderNodeBsdfAnisotropic'); n18.name = 'Anisotropic BSDF.001'; n18.location = (-500, 0)
n18.distribution = 'BECKMANN'
n19 = _N.new('ShaderNodeNormalMap'); n19.name = 'Normal Map'; n19.location = (-850, -412)
n19.width = 250
n19.space = 'OBJECT'
n20 = _N.new('ShaderNodeMix'); n20.name = 'Mix'; n20.location = (-850, 0)
n20.width = 100
n20.data_type = 'RGBA'
n20.blend_type = 'OVERLAY'
n20.inputs[0].default_value = 1.0
n21 = _N.new('ShaderNodeGroup'); n21.name = 'Missing Datablock.035'; n21.location = (30, -30)
n21.width = 120
n21.node_tree = ng_condfresnel_002
n21.inputs[0].default_value = 3.068
n21.inputs[1].default_value = 3.361
n21.inputs[2].default_value = 0.5
n22 = _N.new('ShaderNodeGroup'); n22.name = 'Missing Datablock.033'; n22.location = (30, -197)
n22.width = 120
n22.node_tree = ng_condfresnel_002
n22.inputs[0].default_value = 3.172
n22.inputs[1].default_value = 3.327
n22.inputs[2].default_value = 0.5
n23 = _N.new('ShaderNodeCombineColor'); n23.name = 'Combine RGB.010'; n23.location = (280, -30)
n23.width = 80
n24 = _N.new('NodeGroupOutput'); n24.name = 'Group Output'; n24.location = (30, -30)
n25 = _N.new('ShaderNodeGroup'); n25.name = 'Missing Datablock.034'; n25.location = (30, -363)
n25.width = 119
n25.node_tree = ng_condfresnel_002
n25.inputs[0].default_value = 2.01
n25.inputs[1].default_value = 2.851
n25.inputs[2].default_value = 0.5
n26 = _N.new('ShaderNodeMath'); n26.name = 'Math.002'; n26.location = (-850, -934)
n26.operation = 'POWER'
n27 = _N.new('ShaderNodeMath'); n27.name = 'Math.003'; n27.location = (-850, -189)
n27.operation = 'POWER'
n28 = _N.new('ShaderNodeTexNoise'); n28.name = 'Noise Texture'; n28.location = (-1350, -500)
n28.width = 150
n28.inputs[3].default_value = 0.0
n21.parent = n0
n22.parent = n0
n23.parent = n0
n24.parent = n1
n25.parent = n0
_L.new(n2.outputs[0], n14.inputs[2])
_L.new(n19.outputs[0], n2.inputs[4])
_L.new(n20.outputs[2], n2.inputs[0])
_L.new(n20.outputs[2], n18.inputs[0])
_L.new(n19.outputs[0], n18.inputs[4])
_L.new(n18.outputs[0], n14.inputs[1])
_L.new(n3.outputs[0], n2.inputs[3])
_L.new(n3.outputs[0], n18.inputs[3])
_L.new(n28.outputs[0], n17.inputs[6])
_L.new(n4.outputs[0], n17.inputs[7])
_L.new(n17.outputs[2], n19.inputs[1])
_L.new(n17.outputs[2], n20.inputs[7])
_L.new(n5.outputs[0], n4.inputs[2])
_L.new(n10.outputs[3], n13.inputs[0])
_L.new(n6.outputs[0], n11.inputs[1])
_L.new(n13.outputs[0], n15.inputs[1])
_L.new(n10.outputs[3], n12.inputs[0])
_L.new(n10.outputs[3], n9.inputs[0])
_L.new(n15.outputs[0], n4.inputs[0])
_L.new(n15.outputs[0], n28.inputs[0])
_L.new(n11.outputs[0], n18.inputs[5])
_L.new(n11.outputs[0], n2.inputs[5])
_L.new(n16.outputs[3], n14.inputs[0])
_L.new(n16.outputs[2], n19.inputs[0])
_L.new(n16.outputs[6], n18.inputs[2])
_L.new(n16.outputs[8], n2.inputs[2])
_L.new(n16.outputs[4], n3.inputs[0])
_L.new(n16.outputs[1], n28.inputs[2])
_L.new(n16.outputs[1], n5.inputs[0])
_L.new(n14.outputs[0], n24.inputs[0])
_L.new(n16.outputs[0], n15.inputs[0])
_L.new(n16.outputs[0], n11.inputs[0])
_L.new(n21.outputs[0], n23.inputs[0])
_L.new(n22.outputs[0], n23.inputs[1])
_L.new(n25.outputs[0], n23.inputs[2])
_L.new(n23.outputs[0], n20.inputs[6])
_L.new(n16.outputs[7], n26.inputs[0])
_L.new(n26.outputs[0], n2.inputs[1])
_L.new(n16.outputs[5], n27.inputs[0])
_L.new(n27.outputs[0], n18.inputs[1])
n24.is_active_output = True

# ---- material node trees
mat_composite_rubber.use_nodes = True; mat_composite_rubber.node_tree.nodes.clear()
_N = mat_composite_rubber.node_tree.nodes; _L = mat_composite_rubber.node_tree.links
n0 = _N.new('ShaderNodeOutputMaterial'); n0.name = 'Material Output'; n0.location = (220, 510)
n1 = _N.new('ShaderNodeBsdfPrincipled'); n1.name = 'Principled BSDF'; n1.location = (-360, 70)
n1.distribution = 'GGX'
n1.subsurface_method = 'BURLEY'
n1.inputs[0].default_value = (0.0, 0.0, 0.0, 1.0)
n1.inputs[2].default_value = 0.0
n1.inputs[3].default_value = 1.45
n1.inputs[8].default_value = 1.0
n1.inputs[10].default_value = 1.0
n1.inputs[13].default_value = 0.0
n1.inputs[20].default_value = 0.0
n1.inputs[24].default_value = 0.2
n1.inputs[27].default_value = (0.0, 0.0, 0.0, 1.0)
n1.inputs[28].default_value = 1.0
n2 = _N.new('ShaderNodeGroup'); n2.name = 'Group'; n2.location = (-360, 393)
n2.width = 178
n2.node_tree = ng_car3layer_002
n2.inputs[0].default_value = (0.01131, 0.01131, 0.01131, 1.0)
n2.inputs[1].default_value = 0.5
n2.inputs[2].default_value = 0.0
n2.inputs[3].default_value = 0.4
n2.inputs[4].default_value = 0.2
n2.inputs[5].default_value = 0.15
n2.inputs[6].default_value = 1200.0
n2.inputs[7].default_value = 0.4
n2.inputs[8].default_value = 0.5
n2.inputs[9].default_value = (0.0, 0.0, 0.0)
n3 = _N.new('ShaderNodeFresnel'); n3.name = 'Fresnel'; n3.location = (-360, 510)
n3.inputs[0].default_value = 1.05
n4 = _N.new('ShaderNodeMixShader'); n4.name = 'Mix Shader'; n4.location = (-20, 510)
_L.new(n1.outputs[0], n4.inputs[2])
_L.new(n3.outputs[0], n4.inputs[0])
_L.new(n2.outputs[0], n4.inputs[1])
_L.new(n4.outputs[0], n0.inputs[0])
n0.is_active_output = True
mat_galvanized_steel.use_nodes = True; mat_galvanized_steel.node_tree.nodes.clear()
_N = mat_galvanized_steel.node_tree.nodes; _L = mat_galvanized_steel.node_tree.links
n0 = _N.new('ShaderNodeOutputMaterial'); n0.name = 'Material Output'; n0.location = (1135, 226)
n1 = _N.new('ShaderNodeBsdfAnisotropic'); n1.name = 'Glossy BSDF'; n1.location = (645, 226)
n1.distribution = 'BECKMANN'
n1.inputs[0].default_value = (0.8667, 1.0, 1.0, 1.0)
n2 = _N.new('ShaderNodeBsdfAnisotropic'); n2.name = 'Glossy BSDF.001'; n2.location = (645, 57)
n2.distribution = 'BECKMANN'
n3 = _N.new('ShaderNodeTexVoronoi'); n3.name = 'Voronoi Texture'; n3.location = (-795, 13)
n4 = _N.new('ShaderNodeRGBToBW'); n4.name = 'RGB to BW'; n4.location = (165, 52)
n5 = _N.new('ShaderNodeGamma'); n5.name = 'Gamma'; n5.location = (405, 52)
n5.inputs[1].default_value = 0.5
n6 = _N.new('ShaderNodeTexNoise'); n6.name = 'Noise Texture'; n6.location = (-795, 226)
n7 = _N.new('ShaderNodeMath'); n7.name = 'Math.001'; n7.location = (-1035, 226)
n7.operation = 'MULTIPLY'
n7.inputs[1].default_value = 4.0
n7.inputs[2].default_value = 0.0
n8 = _N.new('ShaderNodeMix'); n8.name = 'Mix'; n8.location = (-555, 226)
n8.data_type = 'RGBA'
n8.inputs[0].default_value = 0.75
n9 = _N.new('ShaderNodeMath'); n9.name = 'Math.002'; n9.location = (-75, 226)
n9.inputs[2].default_value = 0.0
n10 = _N.new('ShaderNodeGamma'); n10.name = 'Gamma.001'; n10.location = (-315, 226)
n11 = _N.new('ShaderNodeValue'); n11.name = 'Value'; n11.location = (-1275, 226)
n11.label = 'Scale'
n11.outputs[0].default_value = 15.0
n12 = _N.new('ShaderNodeMath'); n12.name = 'Math.004'; n12.location = (405, -63)
n12.operation = 'POWER'
n13 = _N.new('ShaderNodeMixShader'); n13.name = 'Mix Shader'; n13.location = (895, 226)
n14 = _N.new('ShaderNodeMath'); n14.name = 'Math.003'; n14.location = (405, 226)
n14.operation = 'POWER'
n15 = _N.new('ShaderNodeMath'); n15.name = 'Math'; n15.location = (165, 226)
n15.operation = 'DIVIDE'
n15.inputs[1].default_value = 5.0
n15.inputs[2].default_value = 0.0
_L.new(n13.outputs[0], n0.inputs[0])
_L.new(n9.outputs[0], n15.inputs[0])
_L.new(n1.outputs[0], n13.inputs[1])
_L.new(n2.outputs[0], n13.inputs[2])
_L.new(n5.outputs[0], n2.inputs[0])
_L.new(n4.outputs[0], n5.inputs[0])
_L.new(n6.outputs[1], n8.inputs[6])
_L.new(n3.outputs[1], n8.inputs[7])
_L.new(n8.outputs[2], n10.inputs[0])
_L.new(n8.outputs[2], n4.inputs[0])
_L.new(n7.outputs[0], n6.inputs[2])
_L.new(n11.outputs[0], n7.inputs[0])
_L.new(n11.outputs[0], n3.inputs[2])
_L.new(n15.outputs[0], n12.inputs[0])
_L.new(n12.outputs[0], n2.inputs[1])
_L.new(n10.outputs[0], n9.inputs[0])
_L.new(n14.outputs[0], n1.inputs[1])
_L.new(n15.outputs[0], n14.inputs[0])
n0.is_active_output = True
mat_brushed_metal.use_nodes = True; mat_brushed_metal.node_tree.nodes.clear()
_N = mat_brushed_metal.node_tree.nodes; _L = mat_brushed_metal.node_tree.links
n0 = _N.new('ShaderNodeGroup'); n0.name = 'Group.003'; n0.location = (-220, 137)
n0.width = 200
n0.node_tree = ng_chrome_brushed__002
n0.inputs[0].default_value = 0.1
n0.inputs[1].default_value = 50.0
n0.inputs[2].default_value = 0.03
n0.inputs[3].default_value = 0.5
n0.inputs[4].default_value = 0.0
n0.inputs[5].default_value = 0.4
n0.inputs[6].default_value = 0.5
n0.inputs[7].default_value = 0.2
n0.inputs[8].default_value = 0.9
n1 = _N.new('ShaderNodeOutputMaterial'); n1.name = 'Material Output'; n1.location = (80, 137)
_L.new(n0.outputs[0], n1.inputs[0])
n1.is_active_output = True

# ---- world
world_world = bpy.data.worlds.new('World'); scene.world = world_world
world_world.use_nodes = True; world_world.node_tree.nodes.clear()
_N = world_world.node_tree.nodes; _L = world_world.node_tree.links
n0 = _N.new('ShaderNodeOutputWorld'); n0.name = 'World Output'; n0.location = (300, 300)
n1 = _N.new('ShaderNodeBackground'); n1.name = 'Background'; n1.location = (10, 300)
n1.inputs[0].default_value = (0.05088, 0.05088, 0.05088, 1.0)
_L.new(n1.outputs[0], n0.inputs[0])
n0.is_active_output = True
world_world.color = (0.05088, 0.05088, 0.05088)
world_world.use_sun_shadow = False
world_world.sun_shadow_jitter_overblur = 0.0

# ---- cameras
cam_camera = bpy.data.cameras.new('Camera')
cam_camera.clip_end = 100.0
cam_camera.ortho_scale = 7.314

# ---- lights
light_light = bpy.data.lights.new('Light', 'POINT')
light_light.transmission_factor = 0.0
light_light.energy = 1000.0
light_light.shadow_soft_size = 0.1
light_light.shadow_maximum_resolution = 0.006
light_light.use_absolute_resolution = True

# ---- meshes
me_cilindro = bpy.data.meshes.new('Cilindro')
me_cilindro.from_pydata([(0.0, 4.0, -1.0), (0.0, 4.0, 1.0), (0.7804, 3.923, -1.0), (0.7804, 3.923, 1.0), (1.531, 3.696, -1.0), (1.531, 3.696, 1.0), (2.222, 3.326, -1.0), (2.222, 3.326, 1.0), (2.828, 2.828, -1.0), (2.828, 2.828, 1.0), (3.326, 2.222, -1.0), (3.326, 2.222, 1.0), (3.696, 1.531, -1.0), (3.696, 1.531, 1.0), (3.923, 0.7804, -1.0), (3.923, 0.7804, 1.0), (4.0, 0.0, -1.0), (4.0, 0.0, 1.0), (3.923, -0.7804, -1.0), (3.923, -0.7804, 1.0), (3.696, -1.531, -1.0), (3.696, -1.531, 1.0), (3.326, -2.222, -1.0), (3.326, -2.222, 1.0), (2.828, -2.828, -1.0), (2.828, -2.828, 1.0), (2.222, -3.326, -1.0), (2.222, -3.326, 1.0), (1.531, -3.696, -1.0), (1.531, -3.696, 1.0), (0.7804, -3.923, -1.0), (0.7804, -3.923, 1.0), (0.0, -4.0, -1.0), (0.0, -4.0, 1.0), (-0.7804, -3.923, -1.0), (-0.7804, -3.923, 1.0), (-1.531, -3.696, -1.0), (-1.531, -3.696, 1.0), (-2.222, -3.326, -1.0), (-2.222, -3.326, 1.0), (-2.828, -2.828, -1.0), (-2.828, -2.828, 1.0), (-3.326, -2.222, -1.0), (-3.326, -2.222, 1.0), (-3.696, -1.531, -1.0), (-3.696, -1.531, 1.0), (-3.923, -0.7804, -1.0), (-3.923, -0.7804, 1.0), (-4.0, 0.0, -1.0), (-4.0, 0.0, 1.0), (-3.923, 0.7804, -1.0), (-3.923, 0.7804, 1.0), (-3.696, 1.531, -1.0), (-3.696, 1.531, 1.0), (-3.326, 2.222, -1.0), (-3.326, 2.222, 1.0), (-2.828, 2.828, -1.0), (-2.828, 2.828, 1.0), (-2.222, 3.326, -1.0), (-2.222, 3.326, 1.0), (-1.531, 3.696, -1.0), (-1.531, 3.696, 1.0), (-0.7804, 3.923, -1.0), (-0.7804, 3.923, 1.0), (0.0, 4.0, -1.0), (0.0, 4.0, 1.0), (0.7804, 3.923, -1.0), (0.7804, 3.923, 1.0), (1.531, 3.696, -1.0), (1.531, 3.696, 1.0), (2.222, 3.326, -1.0), (2.222, 3.326, 1.0), (2.828, 2.828, -1.0), (2.828, 2.828, 1.0), (3.326, 2.222, -1.0), (3.326, 2.222, 1.0), (3.696, 1.531, -1.0), (3.696, 1.531, 1.0), (3.923, 0.7804, -1.0), (3.923, 0.7804, 1.0), (4.0, 0.0, -1.0), (4.0, 0.0, 1.0), (3.923, -0.7804, -1.0), (3.923, -0.7804, 1.0), (3.696, -1.531, -1.0), (3.696, -1.531, 1.0), (3.326, -2.222, -1.0), (3.326, -2.222, 1.0), (2.828, -2.828, -1.0), (2.828, -2.828, 1.0), (2.222, -3.326, -1.0), (2.222, -3.326, 1.0), (1.531, -3.696, -1.0), (1.531, -3.696, 1.0), (0.7804, -3.923, -1.0), (0.7804, -3.923, 1.0), (0.0, -4.0, -1.0), (0.0, -4.0, 1.0), (-0.7804, -3.923, -1.0), (-0.7804, -3.923, 1.0), (-1.531, -3.696, -1.0), (-1.531, -3.696, 1.0), (-2.222, -3.326, -1.0), (-2.222, -3.326, 1.0), (-2.828, -2.828, -1.0), (-2.828, -2.828, 1.0), (-3.326, -2.222, -1.0), (-3.326, -2.222, 1.0), (-3.696, -1.531, -1.0), (-3.696, -1.531, 1.0), (-3.923, -0.7804, -1.0), (-3.923, -0.7804, 1.0), (-4.0, 0.0, -1.0), (-4.0, 0.0, 1.0), (-3.923, 0.7804, -1.0), (-3.923, 0.7804, 1.0), (-3.696, 1.531, -1.0), (-3.696, 1.531, 1.0), (-3.326, 2.222, -1.0), (-3.326, 2.222, 1.0), (-2.828, 2.828, -1.0), (-2.828, 2.828, 1.0), (-2.222, 3.326, -1.0), (-2.222, 3.326, 1.0), (-1.531, 3.696, -1.0), (-1.531, 3.696, 1.0), (-0.7804, 3.923, -1.0), (-0.7804, 3.923, 1.0), (-0.1176, 2.806, -1.0), (-0.1176, 2.806, 1.0), (0.6627, 2.729, 1.0), (0.6627, 2.729, -1.0), (0.432, 2.775, -1.0), (0.432, 2.775, 1.0), (1.182, 2.547, 1.0), (1.182, 2.547, -1.0), (0.9651, 2.637, -1.0), (0.9651, 2.637, 1.0), (1.657, 2.268, 1.0), (1.657, 2.268, -1.0), (1.461, 2.398, -1.0), (1.461, 2.398, 1.0), (2.067, 1.901, 1.0), (2.067, 1.901, -1.0), (1.901, 2.067, -1.0), (1.901, 2.067, 1.0), (2.398, 1.461, 1.0), (2.398, 1.461, -1.0), (2.268, 1.657, -1.0), (2.268, 1.657, 1.0), (2.637, 0.9651, 1.0), (2.637, 0.9651, -1.0), (2.547, 1.182, -1.0), (2.547, 1.182, 1.0), (2.775, 0.432, 1.0), (2.775, 0.432, -1.0), (2.729, 0.6627, -1.0), (2.729, 0.6627, 1.0), (2.806, -0.1176, 1.0), (2.806, -0.1176, -1.0), (2.806, 0.1176, -1.0), (2.806, 0.1176, 1.0), (2.729, -0.6627, 1.0), (2.729, -0.6627, -1.0), (2.775, -0.432, -1.0), (2.775, -0.432, 1.0), (2.547, -1.182, 1.0), (2.547, -1.182, -1.0), (2.637, -0.9651, -1.0), (2.637, -0.9651, 1.0), (2.268, -1.657, 1.0), (2.268, -1.657, -1.0), (2.398, -1.461, -1.0), (2.398, -1.461, 1.0), (1.901, -2.067, 1.0), (1.901, -2.067, -1.0), (2.067, -1.901, -1.0), (2.067, -1.901, 1.0), (1.461, -2.398, 1.0), (1.461, -2.398, -1.0), (1.657, -2.268, -1.0), (1.657, -2.268, 1.0), (0.9651, -2.637, 1.0), (0.9651, -2.637, -1.0), (1.182, -2.547, -1.0), (1.182, -2.547, 1.0), (0.432, -2.775, 1.0), (0.432, -2.775, -1.0), (0.6627, -2.729, -1.0), (0.6627, -2.729, 1.0), (-0.1176, -2.806, 1.0), (-0.1176, -2.806, -1.0), (0.1176, -2.806, -1.0), (0.1176, -2.806, 1.0), (-0.6627, -2.729, 1.0), (-0.6627, -2.729, -1.0), (-0.432, -2.775, -1.0), (-0.432, -2.775, 1.0), (-1.182, -2.547, 1.0), (-1.182, -2.547, -1.0), (-0.9651, -2.637, -1.0), (-0.9651, -2.637, 1.0), (-1.657, -2.268, 1.0), (-1.657, -2.268, -1.0), (-1.461, -2.398, -1.0), (-1.461, -2.398, 1.0), (-2.067, -1.901, 1.0), (-2.067, -1.901, -1.0), (-1.901, -2.067, -1.0), (-1.901, -2.067, 1.0), (-2.398, -1.461, 1.0), (-2.398, -1.461, -1.0), (-2.268, -1.657, -1.0), (-2.268, -1.657, 1.0), (-2.637, -0.9651, 1.0), (-2.637, -0.9651, -1.0), (-2.547, -1.182, -1.0), (-2.547, -1.182, 1.0), (-2.775, -0.432, 1.0), (-2.775, -0.432, -1.0), (-2.729, -0.6627, -1.0), (-2.729, -0.6627, 1.0), (-2.806, 0.1176, 1.0), (-2.806, 0.1176, -1.0), (-2.806, -0.1176, -1.0), (-2.806, -0.1176, 1.0), (-2.729, 0.6627, 1.0), (-2.729, 0.6627, -1.0), (-2.775, 0.432, -1.0), (-2.775, 0.432, 1.0), (-2.547, 1.182, 1.0), (-2.547, 1.182, -1.0), (-2.637, 0.9651, -1.0), (-2.637, 0.9651, 1.0), (-2.268, 1.657, 1.0), (-2.268, 1.657, -1.0), (-2.398, 1.461, -1.0), (-2.398, 1.461, 1.0), (-1.901, 2.067, 1.0), (-1.901, 2.067, -1.0), (-2.067, 1.901, -1.0), (-2.067, 1.901, 1.0), (-1.461, 2.398, 1.0), (-1.461, 2.398, -1.0), (-1.657, 2.268, -1.0), (-1.657, 2.268, 1.0), (-0.9651, 2.637, 1.0), (-0.9651, 2.637, -1.0), (-1.182, 2.547, -1.0), (-1.182, 2.547, 1.0), (-0.432, 2.775, 1.0), (-0.432, 2.775, -1.0), (-0.6627, 2.729, -1.0), (-0.6627, 2.729, 1.0), (0.1176, 2.806, 1.0), (0.1176, 2.806, -1.0), (0.03201, 4.325, -1.0), (0.8124, 4.248, -1.0), (0.8124, 4.248, 1.0), (0.03201, 4.325, 1.0), (0.8752, 4.236, -1.0), (1.626, 4.008, -1.0), (1.626, 4.008, 1.0), (0.8752, 4.236, 1.0), (1.685, 3.984, -1.0), (2.376, 3.614, -1.0), (2.376, 3.614, 1.0), (1.685, 3.984, 1.0), (2.429, 3.578, -1.0), (3.036, 3.081, -1.0), (3.036, 3.081, 1.0), (2.429, 3.578, 1.0), (3.081, 3.036, -1.0), (3.578, 2.429, -1.0), (3.578, 2.429, 1.0), (3.081, 3.036, 1.0), (3.614, 2.376, -1.0), (3.984, 1.685, -1.0), (3.984, 1.685, 1.0), (3.614, 2.376, 1.0), (4.008, 1.626, -1.0), (4.236, 0.8752, -1.0), (4.236, 0.8752, 1.0), (4.008, 1.626, 1.0), (4.248, 0.8124, -1.0), (4.325, 0.03201, -1.0), (4.325, 0.03201, 1.0), (4.248, 0.8124, 1.0), (4.325, -0.03201, -1.0), (4.248, -0.8124, -1.0), (4.248, -0.8124, 1.0), (4.325, -0.03201, 1.0), (4.236, -0.8752, -1.0), (4.008, -1.626, -1.0), (4.008, -1.626, 1.0), (4.236, -0.8752, 1.0), (3.984, -1.685, -1.0), (3.614, -2.376, -1.0), (3.614, -2.376, 1.0), (3.984, -1.685, 1.0), (3.578, -2.429, -1.0), (3.081, -3.036, -1.0), (3.081, -3.036, 1.0), (3.578, -2.429, 1.0), (3.036, -3.081, -1.0), (2.429, -3.578, -1.0), (2.429, -3.578, 1.0), (3.036, -3.081, 1.0), (2.376, -3.614, -1.0), (1.685, -3.984, -1.0), (1.685, -3.984, 1.0), (2.376, -3.614, 1.0), (1.626, -4.008, -1.0), (0.8752, -4.236, -1.0), (0.8752, -4.236, 1.0), (1.626, -4.008, 1.0), (0.8124, -4.248, -1.0), (0.03201, -4.325, -1.0), (0.03201, -4.325, 1.0), (0.8124, -4.248, 1.0), (-0.03201, -4.325, -1.0), (-0.8124, -4.248, -1.0), (-0.8124, -4.248, 1.0), (-0.03201, -4.325, 1.0), (-0.8752, -4.236, -1.0), (-1.626, -4.008, -1.0), (-1.626, -4.008, 1.0), (-0.8752, -4.236, 1.0), (-1.685, -3.984, -1.0), (-2.376, -3.614, -1.0), (-2.376, -3.614, 1.0), (-1.685, -3.984, 1.0), (-2.429, -3.578, -1.0), (-3.036, -3.081, -1.0), (-3.036, -3.081, 1.0), (-2.429, -3.578, 1.0), (-3.081, -3.036, -1.0), (-3.578, -2.429, -1.0), (-3.578, -2.429, 1.0), (-3.081, -3.036, 1.0), (-3.614, -2.376, -1.0), (-3.984, -1.685, -1.0), (-3.984, -1.685, 1.0), (-3.614, -2.376, 1.0), (-4.008, -1.626, -1.0), (-4.236, -0.8752, -1.0), (-4.236, -0.8752, 1.0), (-4.008, -1.626, 1.0), (-4.248, -0.8124, -1.0), (-4.325, -0.03201, -1.0), (-4.325, -0.03201, 1.0), (-4.248, -0.8124, 1.0), (-4.325, 0.03201, -1.0), (-4.248, 0.8124, -1.0), (-4.248, 0.8124, 1.0), (-4.325, 0.03201, 1.0), (-4.236, 0.8752, -1.0), (-4.008, 1.626, -1.0), (-4.008, 1.626, 1.0), (-4.236, 0.8752, 1.0), (-3.984, 1.685, -1.0), (-3.614, 2.376, -1.0), (-3.614, 2.376, 1.0), (-3.984, 1.685, 1.0), (-3.578, 2.429, -1.0), (-3.081, 3.036, -1.0), (-3.081, 3.036, 1.0), (-3.578, 2.429, 1.0), (-3.036, 3.081, -1.0), (-2.429, 3.578, -1.0), (-2.429, 3.578, 1.0), (-3.036, 3.081, 1.0), (-2.376, 3.614, -1.0), (-1.685, 3.984, -1.0), (-1.685, 3.984, 1.0), (-2.376, 3.614, 1.0), (-1.626, 4.008, -1.0), (-0.8752, 4.236, -1.0), (-0.8752, 4.236, 1.0), (-1.626, 4.008, 1.0), (-0.8124, 4.248, -1.0), (-0.03201, 4.325, -1.0), (-0.03201, 4.325, 1.0), (-0.8124, 4.248, 1.0), (-0.7804, -3.923, -1.0), (0.0, -4.0, -1.0), (0.0, -4.0, -1.0), (-0.7804, -3.923, -1.0), (3.923, 0.7804, 1.0), (4.0, 0.0, 1.0), (4.0, 0.0, 1.0), (3.923, 0.7804, 1.0), (-3.696, 1.531, -1.0), (-3.923, 0.7804, -1.0), (-3.923, 0.7804, -1.0), (-3.696, 1.531, -1.0), (0.0, -4.0, 1.0), (-0.7804, -3.923, 1.0), (-0.7804, -3.923, 1.0), (0.0, -4.0, 1.0), (-3.923, 0.7804, 1.0), (-3.696, 1.531, 1.0), (-3.696, 1.531, 1.0), (-3.923, 0.7804, 1.0), (3.923, -0.7804, -1.0), (4.0, 0.0, -1.0), (4.0, 0.0, -1.0), (3.923, -0.7804, -1.0), (-1.531, -3.696, -1.0), (-0.7804, -3.923, -1.0), (-0.7804, -3.923, -1.0), (-1.531, -3.696, -1.0), (4.0, 0.0, 1.0), (3.923, -0.7804, 1.0), (3.923, -0.7804, 1.0), (4.0, 0.0, 1.0), (0.7804, 3.923, -1.0), (0.0, 4.0, -1.0), (0.0, 4.0, -1.0), (0.7804, 3.923, -1.0), (-3.326, 2.222, -1.0), (-3.696, 1.531, -1.0), (-3.696, 1.531, -1.0), (-3.326, 2.222, -1.0), (-0.7804, -3.923, 1.0), (-1.531, -3.696, 1.0), (-1.531, -3.696, 1.0), (-0.7804, -3.923, 1.0), (-3.696, 1.531, 1.0), (-3.326, 2.222, 1.0), (-3.326, 2.222, 1.0), (-3.696, 1.531, 1.0), (3.696, -1.531, -1.0), (3.923, -0.7804, -1.0), (3.923, -0.7804, -1.0), (3.696, -1.531, -1.0), (0.0, 4.0, 1.0), (0.7804, 3.923, 1.0), (0.7804, 3.923, 1.0), (0.0, 4.0, 1.0), (-2.222, -3.326, -1.0), (-1.531, -3.696, -1.0), (-1.531, -3.696, -1.0), (-2.222, -3.326, -1.0), (3.923, -0.7804, 1.0), (3.696, -1.531, 1.0), (3.696, -1.531, 1.0), (3.923, -0.7804, 1.0), (-2.828, 2.828, -1.0), (-3.326, 2.222, -1.0), (-3.326, 2.222, -1.0), (-2.828, 2.828, -1.0), (-1.531, -3.696, 1.0), (-2.222, -3.326, 1.0), (-2.222, -3.326, 1.0), (-1.531, -3.696, 1.0), (1.531, 3.696, -1.0), (0.7804, 3.923, -1.0), (0.7804, 3.923, -1.0), (1.531, 3.696, -1.0), (-3.326, 2.222, 1.0), (-2.828, 2.828, 1.0), (-2.828, 2.828, 1.0), (-3.326, 2.222, 1.0), (3.326, -2.222, -1.0), (3.696, -1.531, -1.0), (3.696, -1.531, -1.0), (3.326, -2.222, -1.0), (0.7804, 3.923, 1.0), (1.531, 3.696, 1.0), (1.531, 3.696, 1.0), (0.7804, 3.923, 1.0), (-2.828, -2.828, -1.0), (-2.222, -3.326, -1.0), (-2.222, -3.326, -1.0), (-2.828, -2.828, -1.0), (3.696, -1.531, 1.0), (3.326, -2.222, 1.0), (3.326, -2.222, 1.0), (3.696, -1.531, 1.0), (-2.222, 3.326, -1.0), (-2.828, 2.828, -1.0), (-2.828, 2.828, -1.0), (-2.222, 3.326, -1.0), (-2.222, -3.326, 1.0), (-2.828, -2.828, 1.0), (-2.828, -2.828, 1.0), (-2.222, -3.326, 1.0), (2.222, 3.326, -1.0), (1.531, 3.696, -1.0), (1.531, 3.696, -1.0), (2.222, 3.326, -1.0), (-2.828, 2.828, 1.0), (-2.222, 3.326, 1.0), (-2.222, 3.326, 1.0), (-2.828, 2.828, 1.0), (2.828, -2.828, -1.0), (3.326, -2.222, -1.0), (3.326, -2.222, -1.0), (2.828, -2.828, -1.0), (1.531, 3.696, 1.0), (2.222, 3.326, 1.0), (2.222, 3.326, 1.0), (1.531, 3.696, 1.0), (-3.326, -2.222, -1.0), (-2.828, -2.828, -1.0), (-2.828, -2.828, -1.0), (-3.326, -2.222, -1.0), (3.326, -2.222, 1.0), (2.828, -2.828, 1.0), (2.828, -2.828, 1.0), (3.326, -2.222, 1.0), (-1.531, 3.696, -1.0), (-2.222, 3.326, -1.0), (-2.222, 3.326, -1.0), (-1.531, 3.696, -1.0), (-2.828, -2.828, 1.0), (-3.326, -2.222, 1.0), (-3.326, -2.222, 1.0), (-2.828, -2.828, 1.0), (2.828, 2.828, -1.0), (2.222, 3.326, -1.0), (2.222, 3.326, -1.0), (2.828, 2.828, -1.0), (-2.222, 3.326, 1.0), (-1.531, 3.696, 1.0), (-1.531, 3.696, 1.0), (-2.222, 3.326, 1.0), (2.222, -3.326, -1.0), (2.828, -2.828, -1.0), (2.828, -2.828, -1.0), (2.222, -3.326, -1.0), (2.222, 3.326, 1.0), (2.828, 2.828, 1.0), (2.828, 2.828, 1.0), (2.222, 3.326, 1.0), (-3.696, -1.531, -1.0), (-3.326, -2.222, -1.0), (-3.326, -2.222, -1.0), (-3.696, -1.531, -1.0), (2.828, -2.828, 1.0), (2.222, -3.326, 1.0), (2.222, -3.326, 1.0), (2.828, -2.828, 1.0), (-0.7804, 3.923, -1.0), (-1.531, 3.696, -1.0), (-1.531, 3.696, -1.0), (-0.7804, 3.923, -1.0), (-3.326, -2.222, 1.0), (-3.696, -1.531, 1.0), (-3.696, -1.531, 1.0), (-3.326, -2.222, 1.0), (3.326, 2.222, -1.0), (2.828, 2.828, -1.0), (2.828, 2.828, -1.0), (3.326, 2.222, -1.0), (-1.531, 3.696, 1.0), (-0.7804, 3.923, 1.0), (-0.7804, 3.923, 1.0), (-1.531, 3.696, 1.0), (1.531, -3.696, -1.0), (2.222, -3.326, -1.0), (2.222, -3.326, -1.0), (1.531, -3.696, -1.0), (2.828, 2.828, 1.0), (3.326, 2.222, 1.0), (3.326, 2.222, 1.0), (2.828, 2.828, 1.0), (-3.923, -0.7804, -1.0), (-3.696, -1.531, -1.0), (-3.696, -1.531, -1.0), (-3.923, -0.7804, -1.0), (2.222, -3.326, 1.0), (1.531, -3.696, 1.0), (1.531, -3.696, 1.0), (2.222, -3.326, 1.0), (0.0, 4.0, -1.0), (-0.7804, 3.923, -1.0), (-0.7804, 3.923, -1.0), (0.0, 4.0, -1.0), (-3.696, -1.531, 1.0), (-3.923, -0.7804, 1.0), (-3.923, -0.7804, 1.0), (-3.696, -1.531, 1.0), (3.696, 1.531, -1.0), (3.326, 2.222, -1.0), (3.326, 2.222, -1.0), (3.696, 1.531, -1.0), (-0.7804, 3.923, 1.0), (0.0, 4.0, 1.0), (0.0, 4.0, 1.0), (-0.7804, 3.923, 1.0), (0.7804, -3.923, -1.0), (1.531, -3.696, -1.0), (1.531, -3.696, -1.0), (0.7804, -3.923, -1.0), (3.326, 2.222, 1.0), (3.696, 1.531, 1.0), (3.696, 1.531, 1.0), (3.326, 2.222, 1.0), (-4.0, 0.0, -1.0), (-3.923, -0.7804, -1.0), (-3.923, -0.7804, -1.0), (-4.0, 0.0, -1.0), (1.531, -3.696, 1.0), (0.7804, -3.923, 1.0), (0.7804, -3.923, 1.0), (1.531, -3.696, 1.0), (-3.923, -0.7804, 1.0), (-4.0, 0.0, 1.0), (-4.0, 0.0, 1.0), (-3.923, -0.7804, 1.0), (3.923, 0.7804, -1.0), (3.696, 1.531, -1.0), (3.696, 1.531, -1.0), (3.923, 0.7804, -1.0), (0.0, -4.0, -1.0), (0.7804, -3.923, -1.0), (0.7804, -3.923, -1.0), (0.0, -4.0, -1.0), (3.696, 1.531, 1.0), (3.923, 0.7804, 1.0), (3.923, 0.7804, 1.0), (3.696, 1.531, 1.0), (-3.923, 0.7804, -1.0), (-4.0, 0.0, -1.0), (-4.0, 0.0, -1.0), (-3.923, 0.7804, -1.0), (0.7804, -3.923, 1.0), (0.0, -4.0, 1.0), (0.0, -4.0, 1.0), (0.7804, -3.923, 1.0), (-4.0, 0.0, 1.0), (-3.923, 0.7804, 1.0), (-3.923, 0.7804, 1.0), (-4.0, 0.0, 1.0), (4.0, 0.0, -1.0), (3.923, 0.7804, -1.0), (3.923, 0.7804, -1.0), (4.0, 0.0, -1.0)], [], [(128, 129, 130, 131), (65, 129, 128, 64), (67, 130, 129, 65), (66, 131, 130, 67), (64, 128, 131, 66), (132, 133, 134, 135), (67, 133, 132, 66), (69, 134, 133, 67), (68, 135, 134, 69), (66, 132, 135, 68), (136, 137, 138, 139), (69, 137, 136, 68), (71, 138, 137, 69), (70, 139, 138, 71), (68, 136, 139, 70), (140, 141, 142, 143), (71, 141, 140, 70), (73, 142, 141, 71), (72, 143, 142, 73), (70, 140, 143, 72), (144, 145, 146, 147), (73, 145, 144, 72), (75, 146, 145, 73), (74, 147, 146, 75), (72, 144, 147, 74), (148, 149, 150, 151), (75, 149, 148, 74), (77, 150, 149, 75), (76, 151, 150, 77), (74, 148, 151, 76), (152, 153, 154, 155), (77, 153, 152, 76), (79, 154, 153, 77), (78, 155, 154, 79), (76, 152, 155, 78), (156, 157, 158, 159), (79, 157, 156, 78), (81, 158, 157, 79), (80, 159, 158, 81), (78, 156, 159, 80), (160, 161, 162, 163), (81, 161, 160, 80), (83, 162, 161, 81), (82, 163, 162, 83), (80, 160, 163, 82), (164, 165, 166, 167), (83, 165, 164, 82), (85, 166, 165, 83), (84, 167, 166, 85), (82, 164, 167, 84), (168, 169, 170, 171), (85, 169, 168, 84), (87, 170, 169, 85), (86, 171, 170, 87), (84, 168, 171, 86), (172, 173, 174, 175), (87, 173, 172, 86), (89, 174, 173, 87), (88, 175, 174, 89), (86, 172, 175, 88), (176, 177, 178, 179), (89, 177, 176, 88), (91, 178, 177, 89), (90, 179, 178, 91), (88, 176, 179, 90), (180, 181, 182, 183), (91, 181, 180, 90), (93, 182, 181, 91), (92, 183, 182, 93), (90, 180, 183, 92), (184, 185, 186, 187), (93, 185, 184, 92), (95, 186, 185, 93), (94, 187, 186, 95), (92, 184, 187, 94), (188, 189, 190, 191), (95, 189, 188, 94), (97, 190, 189, 95), (96, 191, 190, 97), (94, 188, 191, 96), (192, 193, 194, 195), (97, 193, 192, 96), (99, 194, 193, 97), (98, 195, 194, 99), (96, 192, 195, 98), (196, 197, 198, 199), (99, 197, 196, 98), (101, 198, 197, 99), (100, 199, 198, 101), (98, 196, 199, 100), (200, 201, 202, 203), (101, 201, 200, 100), (103, 202, 201, 101), (102, 203, 202, 103), (100, 200, 203, 102), (204, 205, 206, 207), (103, 205, 204, 102), (105, 206, 205, 103), (104, 207, 206, 105), (102, 204, 207, 104), (208, 209, 210, 211), (105, 209, 208, 104), (107, 210, 209, 105), (106, 211, 210, 107), (104, 208, 211, 106), (212, 213, 214, 215), (107, 213, 212, 106), (109, 214, 213, 107), (108, 215, 214, 109), (106, 212, 215, 108), (216, 217, 218, 219), (109, 217, 216, 108), (111, 218, 217, 109), (110, 219, 218, 111), (108, 216, 219, 110), (220, 221, 222, 223), (111, 221, 220, 110), (113, 222, 221, 111), (112, 223, 222, 113), (110, 220, 223, 112), (224, 225, 226, 227), (113, 225, 224, 112), (115, 226, 225, 113), (114, 227, 226, 115), (112, 224, 227, 114), (228, 229, 230, 231), (115, 229, 228, 114), (117, 230, 229, 115), (116, 231, 230, 117), (114, 228, 231, 116), (232, 233, 234, 235), (117, 233, 232, 116), (119, 234, 233, 117), (118, 235, 234, 119), (116, 232, 235, 118), (236, 237, 238, 239), (119, 237, 236, 118), (121, 238, 237, 119), (120, 239, 238, 121), (118, 236, 239, 120), (240, 241, 242, 243), (121, 241, 240, 120), (123, 242, 241, 121), (122, 243, 242, 123), (120, 240, 243, 122), (244, 245, 246, 247), (123, 245, 244, 122), (125, 246, 245, 123), (124, 247, 246, 125), (122, 244, 247, 124), (248, 249, 250, 251), (125, 249, 248, 124), (127, 250, 249, 125), (126, 251, 250, 127), (124, 248, 251, 126), (252, 253, 254, 255), (127, 253, 252, 126), (65, 254, 253, 127), (64, 255, 254, 65), (126, 252, 255, 64), (256, 257, 258, 259), (2, 257, 256, 0), (3, 258, 257, 2), (1, 259, 258, 3), (0, 256, 259, 1), (260, 261, 262, 263), (4, 261, 260, 2), (5, 262, 261, 4), (3, 263, 262, 5), (2, 260, 263, 3), (264, 265, 266, 267), (6, 265, 264, 4), (7, 266, 265, 6), (5, 267, 266, 7), (4, 264, 267, 5), (268, 269, 270, 271), (8, 269, 268, 6), (9, 270, 269, 8), (7, 271, 270, 9), (6, 268, 271, 7), (272, 273, 274, 275), (10, 273, 272, 8), (11, 274, 273, 10), (9, 275, 274, 11), (8, 272, 275, 9), (276, 277, 278, 279), (12, 277, 276, 10), (13, 278, 277, 12), (11, 279, 278, 13), (10, 276, 279, 11), (280, 281, 282, 283), (14, 281, 280, 12), (15, 282, 281, 14), (13, 283, 282, 15), (12, 280, 283, 13), (284, 285, 286, 287), (16, 285, 284, 14), (17, 286, 285, 16), (15, 287, 286, 17), (14, 284, 287, 15), (288, 289, 290, 291), (18, 289, 288, 16), (19, 290, 289, 18), (17, 291, 290, 19), (16, 288, 291, 17), (292, 293, 294, 295), (20, 293, 292, 18), (21, 294, 293, 20), (19, 295, 294, 21), (18, 292, 295, 19), (296, 297, 298, 299), (22, 297, 296, 20), (23, 298, 297, 22), (21, 299, 298, 23), (20, 296, 299, 21), (300, 301, 302, 303), (24, 301, 300, 22), (25, 302, 301, 24), (23, 303, 302, 25), (22, 300, 303, 23), (304, 305, 306, 307), (26, 305, 304, 24), (27, 306, 305, 26), (25, 307, 306, 27), (24, 304, 307, 25), (308, 309, 310, 311), (28, 309, 308, 26), (29, 310, 309, 28), (27, 311, 310, 29), (26, 308, 311, 27), (312, 313, 314, 315), (30, 313, 312, 28), (31, 314, 313, 30), (29, 315, 314, 31), (28, 312, 315, 29), (316, 317, 318, 319), (32, 317, 316, 30), (33, 318, 317, 32), (31, 319, 318, 33), (30, 316, 319, 31), (320, 321, 322, 323), (34, 321, 320, 32), (35, 322, 321, 34), (33, 323, 322, 35), (32, 320, 323, 33), (324, 325, 326, 327), (36, 325, 324, 34), (37, 326, 325, 36), (35, 327, 326, 37), (34, 324, 327, 35), (328, 329, 330, 331), (38, 329, 328, 36), (39, 330, 329, 38), (37, 331, 330, 39), (36, 328, 331, 37), (332, 333, 334, 335), (40, 333, 332, 38), (41, 334, 333, 40), (39, 335, 334, 41), (38, 332, 335, 39), (336, 337, 338, 339), (42, 337, 336, 40), (43, 338, 337, 42), (41, 339, 338, 43), (40, 336, 339, 41), (340, 341, 342, 343), (44, 341, 340, 42), (45, 342, 341, 44), (43, 343, 342, 45), (42, 340, 343, 43), (344, 345, 346, 347), (46, 345, 344, 44), (47, 346, 345, 46), (45, 347, 346, 47), (44, 344, 347, 45), (348, 349, 350, 351), (48, 349, 348, 46), (49, 350, 349, 48), (47, 351, 350, 49), (46, 348, 351, 47), (352, 353, 354, 355), (50, 353, 352, 48), (51, 354, 353, 50), (49, 355, 354, 51), (48, 352, 355, 49), (356, 357, 358, 359), (52, 357, 356, 50), (53, 358, 357, 52), (51, 359, 358, 53), (50, 356, 359, 51), (360, 361, 362, 363), (54, 361, 360, 52), (55, 362, 361, 54), (53, 363, 362, 55), (52, 360, 363, 53), (364, 365, 366, 367), (56, 365, 364, 54), (57, 366, 365, 56), (55, 367, 366, 57), (54, 364, 367, 55), (368, 369, 370, 371), (58, 369, 368, 56), (59, 370, 369, 58), (57, 371, 370, 59), (56, 368, 371, 57), (372, 373, 374, 375), (60, 373, 372, 58), (61, 374, 373, 60), (59, 375, 374, 61), (58, 372, 375, 59), (376, 377, 378, 379), (62, 377, 376, 60), (63, 378, 377, 62), (61, 379, 378, 63), (60, 376, 379, 61), (380, 381, 382, 383), (0, 381, 380, 62), (1, 382, 381, 0), (63, 383, 382, 1), (62, 380, 383, 63), (384, 385, 386, 387), (32, 385, 384, 34), (96, 386, 385, 32), (98, 387, 386, 96), (34, 384, 387, 98), (388, 389, 390, 391), (17, 389, 388, 15), (81, 390, 389, 17), (79, 391, 390, 81), (15, 388, 391, 79), (392, 393, 394, 395), (50, 393, 392, 52), (114, 394, 393, 50), (116, 395, 394, 114), (52, 392, 395, 116), (396, 397, 398, 399), (35, 397, 396, 33), (99, 398, 397, 35), (97, 399, 398, 99), (33, 396, 399, 97), (400, 401, 402, 403), (53, 401, 400, 51), (117, 402, 401, 53), (115, 403, 402, 117), (51, 400, 403, 115), (404, 405, 406, 407), (16, 405, 404, 18), (80, 406, 405, 16), (82, 407, 406, 80), (18, 404, 407, 82), (408, 409, 410, 411), (34, 409, 408, 36), (98, 410, 409, 34), (100, 411, 410, 98), (36, 408, 411, 100), (412, 413, 414, 415), (19, 413, 412, 17), (83, 414, 413, 19), (81, 415, 414, 83), (17, 412, 415, 81), (416, 417, 418, 419), (0, 417, 416, 2), (64, 418, 417, 0), (66, 419, 418, 64), (2, 416, 419, 66), (420, 421, 422, 423), (52, 421, 420, 54), (116, 422, 421, 52), (118, 423, 422, 116), (54, 420, 423, 118), (424, 425, 426, 427), (37, 425, 424, 35), (101, 426, 425, 37), (99, 427, 426, 101), (35, 424, 427, 99), (428, 429, 430, 431), (55, 429, 428, 53), (119, 430, 429, 55), (117, 431, 430, 119), (53, 428, 431, 117), (432, 433, 434, 435), (18, 433, 432, 20), (82, 434, 433, 18), (84, 435, 434, 82), (20, 432, 435, 84), (436, 437, 438, 439), (3, 437, 436, 1), (67, 438, 437, 3), (65, 439, 438, 67), (1, 436, 439, 65), (440, 441, 442, 443), (36, 441, 440, 38), (100, 442, 441, 36), (102, 443, 442, 100), (38, 440, 443, 102), (444, 445, 446, 447), (21, 445, 444, 19), (85, 446, 445, 21), (83, 447, 446, 85), (19, 444, 447, 83), (448, 449, 450, 451), (54, 449, 448, 56), (118, 450, 449, 54), (120, 451, 450, 118), (56, 448, 451, 120), (452, 453, 454, 455), (39, 453, 452, 37), (103, 454, 453, 39), (101, 455, 454, 103), (37, 452, 455, 101), (456, 457, 458, 459), (2, 457, 456, 4), (66, 458, 457, 2), (68, 459, 458, 66), (4, 456, 459, 68), (460, 461, 462, 463), (57, 461, 460, 55), (121, 462, 461, 57), (119, 463, 462, 121), (55, 460, 463, 119), (464, 465, 466, 467), (20, 465, 464, 22), (84, 466, 465, 20), (86, 467, 466, 84), (22, 464, 467, 86), (468, 469, 470, 471), (5, 469, 468, 3), (69, 470, 469, 5), (67, 471, 470, 69), (3, 468, 471, 67), (472, 473, 474, 475), (38, 473, 472, 40), (102, 474, 473, 38), (104, 475, 474, 102), (40, 472, 475, 104), (476, 477, 478, 479), (23, 477, 476, 21), (87, 478, 477, 23), (85, 479, 478, 87), (21, 476, 479, 85), (480, 481, 482, 483), (56, 481, 480, 58), (120, 482, 481, 56), (122, 483, 482, 120), (58, 480, 483, 122), (484, 485, 486, 487), (41, 485, 484, 39), (105, 486, 485, 41), (103, 487, 486, 105), (39, 484, 487, 103), (488, 489, 490, 491), (4, 489, 488, 6), (68, 490, 489, 4), (70, 491, 490, 68), (6, 488, 491, 70), (492, 493, 494, 495), (59, 493, 492, 57), (123, 494, 493, 59), (121, 495, 494, 123), (57, 492, 495, 121), (496, 497, 498, 499), (22, 497, 496, 24), (86, 498, 497, 22), (88, 499, 498, 86), (24, 496, 499, 88), (500, 501, 502, 503), (7, 501, 500, 5), (71, 502, 501, 7), (69, 503, 502, 71), (5, 500, 503, 69), (504, 505, 506, 507), (40, 505, 504, 42), (104, 506, 505, 40), (106, 507, 506, 104), (42, 504, 507, 106), (508, 509, 510, 511), (25, 509, 508, 23), (89, 510, 509, 25), (87, 511, 510, 89), (23, 508, 511, 87), (512, 513, 514, 515), (58, 513, 512, 60), (122, 514, 513, 58), (124, 515, 514, 122), (60, 512, 515, 124), (516, 517, 518, 519), (43, 517, 516, 41), (107, 518, 517, 43), (105, 519, 518, 107), (41, 516, 519, 105), (520, 521, 522, 523), (6, 521, 520, 8), (70, 522, 521, 6), (72, 523, 522, 70), (8, 520, 523, 72), (524, 525, 526, 527), (61, 525, 524, 59), (125, 526, 525, 61), (123, 527, 526, 125), (59, 524, 527, 123), (528, 529, 530, 531), (24, 529, 528, 26), (88, 530, 529, 24), (90, 531, 530, 88), (26, 528, 531, 90), (532, 533, 534, 535), (9, 533, 532, 7), (73, 534, 533, 9), (71, 535, 534, 73), (7, 532, 535, 71), (536, 537, 538, 539), (42, 537, 536, 44), (106, 538, 537, 42), (108, 539, 538, 106), (44, 536, 539, 108), (540, 541, 542, 543), (27, 541, 540, 25), (91, 542, 541, 27), (89, 543, 542, 91), (25, 540, 543, 89), (544, 545, 546, 547), (60, 545, 544, 62), (124, 546, 545, 60), (126, 547, 546, 124), (62, 544, 547, 126), (548, 549, 550, 551), (45, 549, 548, 43), (109, 550, 549, 45), (107, 551, 550, 109), (43, 548, 551, 107), (552, 553, 554, 555), (8, 553, 552, 10), (72, 554, 553, 8), (74, 555, 554, 72), (10, 552, 555, 74), (556, 557, 558, 559), (63, 557, 556, 61), (127, 558, 557, 63), (125, 559, 558, 127), (61, 556, 559, 125), (560, 561, 562, 563), (26, 561, 560, 28), (90, 562, 561, 26), (92, 563, 562, 90), (28, 560, 563, 92), (564, 565, 566, 567), (11, 565, 564, 9), (75, 566, 565, 11), (73, 567, 566, 75), (9, 564, 567, 73), (568, 569, 570, 571), (44, 569, 568, 46), (108, 570, 569, 44), (110, 571, 570, 108), (46, 568, 571, 110), (572, 573, 574, 575), (29, 573, 572, 27), (93, 574, 573, 29), (91, 575, 574, 93), (27, 572, 575, 91), (576, 577, 578, 579), (62, 577, 576, 0), (126, 578, 577, 62), (64, 579, 578, 126), (0, 576, 579, 64), (580, 581, 582, 583), (47, 581, 580, 45), (111, 582, 581, 47), (109, 583, 582, 111), (45, 580, 583, 109), (584, 585, 586, 587), (10, 585, 584, 12), (74, 586, 585, 10), (76, 587, 586, 74), (12, 584, 587, 76), (588, 589, 590, 591), (1, 589, 588, 63), (65, 590, 589, 1), (127, 591, 590, 65), (63, 588, 591, 127), (592, 593, 594, 595), (28, 593, 592, 30), (92, 594, 593, 28), (94, 595, 594, 92), (30, 592, 595, 94), (596, 597, 598, 599), (13, 597, 596, 11), (77, 598, 597, 13), (75, 599, 598, 77), (11, 596, 599, 75), (600, 601, 602, 603), (46, 601, 600, 48), (110, 602, 601, 46), (112, 603, 602, 110), (48, 600, 603, 112), (604, 605, 606, 607), (31, 605, 604, 29), (95, 606, 605, 31), (93, 607, 606, 95), (29, 604, 607, 93), (608, 609, 610, 611), (49, 609, 608, 47), (113, 610, 609, 49), (111, 611, 610, 113), (47, 608, 611, 111), (612, 613, 614, 615), (12, 613, 612, 14), (76, 614, 613, 12), (78, 615, 614, 76), (14, 612, 615, 78), (616, 617, 618, 619), (30, 617, 616, 32), (94, 618, 617, 30), (96, 619, 618, 94), (32, 616, 619, 96), (620, 621, 622, 623), (15, 621, 620, 13), (79, 622, 621, 15), (77, 623, 622, 79), (13, 620, 623, 77), (624, 625, 626, 627), (48, 625, 624, 50), (112, 626, 625, 48), (114, 627, 626, 112), (50, 624, 627, 114), (628, 629, 630, 631), (33, 629, 628, 31), (97, 630, 629, 33), (95, 631, 630, 97), (31, 628, 631, 95), (632, 633, 634, 635), (51, 633, 632, 49), (115, 634, 633, 51), (113, 635, 634, 115), (49, 632, 635, 113), (636, 637, 638, 639), (14, 637, 636, 16), (78, 638, 637, 14), (80, 639, 638, 78), (16, 636, 639, 80)])
me_cilindro.polygons.foreach_set('use_smooth', [True] * 640)
me_cilindro.materials.append(mat_composite_rubber)
me_cilindro.update()
me_cilindro_001 = bpy.data.meshes.new('Cilindro.001')
me_cilindro_001.from_pydata([(0.0, 4.0, -1.0), (0.0, 4.0, 1.0), (0.7804, 3.923, -1.0), (0.7804, 3.923, 1.0), (1.531, 3.696, -1.0), (1.531, 3.696, 1.0), (2.222, 3.326, -1.0), (2.222, 3.326, 1.0), (2.828, 2.828, -1.0), (2.828, 2.828, 1.0), (3.326, 2.222, -1.0), (3.326, 2.222, 1.0), (3.696, 1.531, -1.0), (3.696, 1.531, 1.0), (3.923, 0.7804, -1.0), (3.923, 0.7804, 1.0), (4.0, 0.0, -1.0), (4.0, 0.0, 1.0), (3.923, -0.7804, -1.0), (3.923, -0.7804, 1.0), (3.696, -1.531, -1.0), (3.696, -1.531, 1.0), (3.326, -2.222, -1.0), (3.326, -2.222, 1.0), (2.828, -2.828, -1.0), (2.828, -2.828, 1.0), (2.222, -3.326, -1.0), (2.222, -3.326, 1.0), (1.531, -3.696, -1.0), (1.531, -3.696, 1.0), (0.7804, -3.923, -1.0), (0.7804, -3.923, 1.0), (0.0, -4.0, -1.0), (0.0, -4.0, 1.0), (-0.7804, -3.923, -1.0), (-0.7804, -3.923, 1.0), (-1.531, -3.696, -1.0), (-1.531, -3.696, 1.0), (-2.222, -3.326, -1.0), (-2.222, -3.326, 1.0), (-2.828, -2.828, -1.0), (-2.828, -2.828, 1.0), (-3.326, -2.222, -1.0), (-3.326, -2.222, 1.0), (-3.696, -1.531, -1.0), (-3.696, -1.531, 1.0), (-3.923, -0.7804, -1.0), (-3.923, -0.7804, 1.0), (-4.0, 0.0, -1.0), (-4.0, 0.0, 1.0), (-3.923, 0.7804, -1.0), (-3.923, 0.7804, 1.0), (-3.696, 1.531, -1.0), (-3.696, 1.531, 1.0), (-3.326, 2.222, -1.0), (-3.326, 2.222, 1.0), (-2.828, 2.828, -1.0), (-2.828, 2.828, 1.0), (-2.222, 3.326, -1.0), (-2.222, 3.326, 1.0), (-1.531, 3.696, -1.0), (-1.531, 3.696, 1.0), (-0.7804, 3.923, -1.0), (-0.7804, 3.923, 1.0), (0.0, 4.0, -1.0), (0.0, 4.0, 1.0), (0.7804, 3.923, -1.0), (0.7804, 3.923, 1.0), (1.531, 3.696, -1.0), (1.531, 3.696, 1.0), (2.222, 3.326, -1.0), (2.222, 3.326, 1.0), (2.828, 2.828, -1.0), (2.828, 2.828, 1.0), (3.326, 2.222, -1.0), (3.326, 2.222, 1.0), (3.696, 1.531, -1.0), (3.696, 1.531, 1.0), (3.923, 0.7804, -1.0), (3.923, 0.7804, 1.0), (4.0, 0.0, -1.0), (4.0, 0.0, 1.0), (3.923, -0.7804, -1.0), (3.923, -0.7804, 1.0), (3.696, -1.531, -1.0), (3.696, -1.531, 1.0), (3.326, -2.222, -1.0), (3.326, -2.222, 1.0), (2.828, -2.828, -1.0), (2.828, -2.828, 1.0), (2.222, -3.326, -1.0), (2.222, -3.326, 1.0), (1.531, -3.696, -1.0), (1.531, -3.696, 1.0), (0.7804, -3.923, -1.0), (0.7804, -3.923, 1.0), (0.0, -4.0, -1.0), (0.0, -4.0, 1.0), (-0.7804, -3.923, -1.0), (-0.7804, -3.923, 1.0), (-1.531, -3.696, -1.0), (-1.531, -3.696, 1.0), (-2.222, -3.326, -1.0), (-2.222, -3.326, 1.0), (-2.828, -2.828, -1.0), (-2.828, -2.828, 1.0), (-3.326, -2.222, -1.0), (-3.326, -2.222, 1.0), (-3.696, -1.531, -1.0), (-3.696, -1.531, 1.0), (-3.923, -0.7804, -1.0), (-3.923, -0.7804, 1.0), (-4.0, 0.0, -1.0), (-4.0, 0.0, 1.0), (-3.923, 0.7804, -1.0), (-3.923, 0.7804, 1.0), (-3.696, 1.531, -1.0), (-3.696, 1.531, 1.0), (-3.326, 2.222, -1.0), (-3.326, 2.222, 1.0), (-2.828, 2.828, -1.0), (-2.828, 2.828, 1.0), (-2.222, 3.326, -1.0), (-2.222, 3.326, 1.0), (-1.531, 3.696, -1.0), (-1.531, 3.696, 1.0), (-0.7804, 3.923, -1.0), (-0.7804, 3.923, 1.0), (0.0, 4.0, -1.0), (0.0, 4.0, 1.0), (0.7804, 3.923, -1.0), (0.7804, 3.923, 1.0), (1.531, 3.696, -1.0), (1.531, 3.696, 1.0), (2.222, 3.326, -1.0), (2.222, 3.326, 1.0), (2.828, 2.828, -1.0), (2.828, 2.828, 1.0), (3.326, 2.222, -1.0), (3.326, 2.222, 1.0), (3.696, 1.531, -1.0), (3.696, 1.531, 1.0), (3.923, 0.7804, -1.0), (3.923, 0.7804, 1.0), (4.0, 0.0, -1.0), (4.0, 0.0, 1.0), (3.923, -0.7804, -1.0), (3.923, -0.7804, 1.0), (3.696, -1.531, -1.0), (3.696, -1.531, 1.0), (3.326, -2.222, -1.0), (3.326, -2.222, 1.0), (2.828, -2.828, -1.0), (2.828, -2.828, 1.0), (2.222, -3.326, -1.0), (2.222, -3.326, 1.0), (1.531, -3.696, -1.0), (1.531, -3.696, 1.0), (0.7804, -3.923, -1.0), (0.7804, -3.923, 1.0), (0.0, -4.0, -1.0), (0.0, -4.0, 1.0), (-0.7804, -3.923, -1.0), (-0.7804, -3.923, 1.0), (-1.531, -3.696, -1.0), (-1.531, -3.696, 1.0), (-2.222, -3.326, -1.0), (-2.222, -3.326, 1.0), (-2.828, -2.828, -1.0), (-2.828, -2.828, 1.0), (-3.326, -2.222, -1.0), (-3.326, -2.222, 1.0), (-3.696, -1.531, -1.0), (-3.696, -1.531, 1.0), (-3.923, -0.7804, -1.0), (-3.923, -0.7804, 1.0), (-4.0, 0.0, -1.0), (-4.0, 0.0, 1.0), (-3.923, 0.7804, -1.0), (-3.923, 0.7804, 1.0), (-3.696, 1.531, -1.0), (-3.696, 1.531, 1.0), (-3.326, 2.222, -1.0), (-3.326, 2.222, 1.0), (-2.828, 2.828, -1.0), (-2.828, 2.828, 1.0), (-2.222, 3.326, -1.0), (-2.222, 3.326, 1.0), (-1.531, 3.696, -1.0), (-1.531, 3.696, 1.0), (-0.7804, 3.923, -1.0), (-0.7804, 3.923, 1.0), (0.06669, 4.677, -1.0), (0.06669, 4.677, 1.0), (0.8471, 4.6, 1.0), (0.8471, 4.6, -1.0), (0.9779, 4.574, -1.0), (0.9779, 4.574, 1.0), (1.728, 4.347, 1.0), (1.728, 4.347, -1.0), (1.851, 4.296, -1.0), (1.851, 4.296, 1.0), (2.543, 3.926, 1.0), (2.543, 3.926, -1.0), (2.654, 3.852, -1.0), (2.654, 3.852, 1.0), (3.26, 3.354, 1.0), (3.26, 3.354, -1.0), (3.354, 3.26, -1.0), (3.354, 3.26, 1.0), (3.852, 2.654, 1.0), (3.852, 2.654, -1.0), (3.926, 2.543, -1.0), (3.926, 2.543, 1.0), (4.296, 1.851, 1.0), (4.296, 1.851, -1.0), (4.347, 1.728, -1.0), (4.347, 1.728, 1.0), (4.574, 0.9779, 1.0), (4.574, 0.9779, -1.0), (4.6, 0.8471, -1.0), (4.6, 0.8471, 1.0), (4.677, 0.06669, 1.0), (4.677, 0.06669, -1.0), (4.677, -0.06669, -1.0), (4.677, -0.06669, 1.0), (4.6, -0.8471, 1.0), (4.6, -0.8471, -1.0), (4.574, -0.9779, -1.0), (4.574, -0.9779, 1.0), (4.347, -1.728, 1.0), (4.347, -1.728, -1.0), (4.296, -1.851, -1.0), (4.296, -1.851, 1.0), (3.926, -2.543, 1.0), (3.926, -2.543, -1.0), (3.852, -2.654, -1.0), (3.852, -2.654, 1.0), (3.354, -3.26, 1.0), (3.354, -3.26, -1.0), (3.26, -3.354, -1.0), (3.26, -3.354, 1.0), (2.654, -3.852, 1.0), (2.654, -3.852, -1.0), (2.543, -3.926, -1.0), (2.543, -3.926, 1.0), (1.851, -4.296, 1.0), (1.851, -4.296, -1.0), (1.728, -4.347, -1.0), (1.728, -4.347, 1.0), (0.9779, -4.574, 1.0), (0.9779, -4.574, -1.0), (0.8471, -4.6, -1.0), (0.8471, -4.6, 1.0), (0.06669, -4.677, 1.0), (0.06669, -4.677, -1.0), (-0.06669, -4.677, -1.0), (-0.06669, -4.677, 1.0), (-0.8471, -4.6, 1.0), (-0.8471, -4.6, -1.0), (-0.9779, -4.574, -1.0), (-0.9779, -4.574, 1.0), (-1.728, -4.347, 1.0), (-1.728, -4.347, -1.0), (-1.851, -4.296, -1.0), (-1.851, -4.296, 1.0), (-2.543, -3.926, 1.0), (-2.543, -3.926, -1.0), (-2.654, -3.852, -1.0), (-2.654, -3.852, 1.0), (-3.26, -3.354, 1.0), (-3.26, -3.354, -1.0), (-3.354, -3.26, -1.0), (-3.354, -3.26, 1.0), (-3.852, -2.654, 1.0), (-3.852, -2.654, -1.0), (-3.926, -2.543, -1.0), (-3.926, -2.543, 1.0), (-4.296, -1.851, 1.0), (-4.296, -1.851, -1.0), (-4.347, -1.728, -1.0), (-4.347, -1.728, 1.0), (-4.574, -0.9779, 1.0), (-4.574, -0.9779, -1.0), (-4.6, -0.8471, -1.0), (-4.6, -0.8471, 1.0), (-4.677, -0.06669, 1.0), (-4.677, -0.06669, -1.0), (-4.677, 0.06669, -1.0), (-4.677, 0.06669, 1.0), (-4.6, 0.8471, 1.0), (-4.6, 0.8471, -1.0), (-4.574, 0.9779, -1.0), (-4.574, 0.9779, 1.0), (-4.347, 1.728, 1.0), (-4.347, 1.728, -1.0), (-4.296, 1.851, -1.0), (-4.296, 1.851, 1.0), (-3.926, 2.543, 1.0), (-3.926, 2.543, -1.0), (-3.852, 2.654, -1.0), (-3.852, 2.654, 1.0), (-3.354, 3.26, 1.0), (-3.354, 3.26, -1.0), (-3.26, 3.354, -1.0), (-3.26, 3.354, 1.0), (-2.654, 3.852, 1.0), (-2.654, 3.852, -1.0), (-2.543, 3.926, -1.0), (-2.543, 3.926, 1.0), (-1.851, 4.296, 1.0), (-1.851, 4.296, -1.0), (-1.728, 4.347, -1.0), (-1.728, 4.347, 1.0), (-0.9779, 4.574, 1.0), (-0.9779, 4.574, -1.0), (-0.8471, 4.6, -1.0), (-0.8471, 4.6, 1.0), (-0.06669, 4.677, 1.0), (-0.06669, 4.677, -1.0), (-0.3921, 0.01926, -1.0), (0.3883, -0.0576, -1.0), (0.3883, -0.0576, 1.0), (-0.3921, 0.01926, 1.0), (-0.3153, 0.2338, -1.0), (0.2909, -0.2636, -1.0), (0.2909, -0.2636, 1.0), (-0.3153, 0.2338, 1.0), (-0.2636, 0.2909, -1.0), (0.2338, -0.3153, -1.0), (0.2338, -0.3153, 1.0), (-0.2636, 0.2909, 1.0), (-0.0576, 0.3883, -1.0), (0.01926, -0.3921, -1.0), (0.01926, -0.3921, 1.0), (-0.0576, 0.3883, 1.0), (0.01926, 0.3921, -1.0), (-0.0576, -0.3883, -1.0), (-0.0576, -0.3883, 1.0), (0.01926, 0.3921, 1.0), (0.2338, 0.3153, -1.0), (-0.2636, -0.2909, -1.0), (-0.2636, -0.2909, 1.0), (0.2338, 0.3153, 1.0), (0.2909, 0.2636, -1.0), (-0.3153, -0.2338, -1.0), (-0.3153, -0.2338, 1.0), (0.2909, 0.2636, 1.0), (0.3883, 0.0576, -1.0), (-0.3921, -0.01926, -1.0), (-0.3921, -0.01926, 1.0), (0.3883, 0.0576, 1.0), (0.3921, -0.01926, -1.0), (-0.3883, 0.0576, -1.0), (-0.3883, 0.0576, 1.0), (0.3921, -0.01926, 1.0), (0.3153, -0.2338, -1.0), (-0.2909, 0.2636, -1.0), (-0.2909, 0.2636, 1.0), (0.3153, -0.2338, 1.0), (0.2636, -0.2909, -1.0), (-0.2338, 0.3153, -1.0), (-0.2338, 0.3153, 1.0), (0.2636, -0.2909, 1.0), (0.0576, -0.3883, -1.0), (-0.01926, 0.3921, -1.0), (-0.01926, 0.3921, 1.0), (0.0576, -0.3883, 1.0), (-0.01926, -0.3921, -1.0), (0.0576, 0.3883, -1.0), (0.0576, 0.3883, 1.0), (-0.01926, -0.3921, 1.0), (-0.2338, -0.3153, -1.0), (0.2636, 0.2909, -1.0), (0.2636, 0.2909, 1.0), (-0.2338, -0.3153, 1.0), (-0.2909, -0.2636, -1.0), (0.3153, 0.2338, -1.0), (0.3153, 0.2338, 1.0), (-0.2909, -0.2636, 1.0), (-0.3883, -0.0576, -1.0), (0.3921, 0.01926, -1.0), (0.3921, 0.01926, 1.0), (-0.3883, -0.0576, 1.0)], [], [(2, 4, 5, 3), (4, 6, 7, 5), (10, 12, 13, 11), (12, 14, 15, 13), (18, 20, 21, 19), (20, 22, 23, 21), (26, 28, 29, 27), (28, 30, 31, 29), (34, 36, 37, 35), (36, 38, 39, 37), (42, 44, 45, 43), (44, 46, 47, 45), (50, 52, 53, 51), (52, 54, 55, 53), (58, 60, 61, 59), (60, 62, 63, 61), (77, 79, 143, 141), (96, 94, 158, 160), (78, 76, 140, 142), (111, 113, 177, 175), (93, 95, 159, 157), (112, 110, 174, 176), (75, 77, 141, 139), (94, 92, 156, 158), (127, 65, 129, 191), (76, 74, 138, 140), (109, 111, 175, 173), (64, 126, 190, 128), (91, 93, 157, 155), (110, 108, 172, 174), (73, 75, 139, 137), (92, 90, 154, 156), (125, 127, 191, 189), (74, 72, 136, 138), (107, 109, 173, 171), (126, 124, 188, 190), (89, 91, 155, 153), (108, 106, 170, 172), (71, 73, 137, 135), (90, 88, 152, 154), (123, 125, 189, 187), (72, 70, 134, 136), (105, 107, 171, 169), (124, 122, 186, 188), (87, 89, 153, 151), (106, 104, 168, 170), (69, 71, 135, 133), (88, 86, 150, 152), (18, 16, 80, 82), (36, 34, 98, 100), (17, 19, 83, 81), (2, 0, 64, 66), (54, 52, 116, 118), (35, 37, 101, 99), (53, 55, 119, 117), (20, 18, 82, 84), (1, 3, 67, 65), (38, 36, 100, 102), (19, 21, 85, 83), (56, 54, 118, 120), (37, 39, 103, 101), (4, 2, 66, 68), (55, 57, 121, 119), (22, 20, 84, 86), (3, 5, 69, 67), (40, 38, 102, 104), (21, 23, 87, 85), (58, 56, 120, 122), (39, 41, 105, 103), (6, 4, 68, 70), (57, 59, 123, 121), (24, 22, 86, 88), (5, 7, 71, 69), (42, 40, 104, 106), (23, 25, 89, 87), (60, 58, 122, 124), (41, 43, 107, 105), (8, 6, 70, 72), (59, 61, 125, 123), (26, 24, 88, 90), (7, 9, 73, 71), (44, 42, 106, 108), (25, 27, 91, 89), (62, 60, 124, 126), (43, 45, 109, 107), (10, 8, 72, 74), (61, 63, 127, 125), (28, 26, 90, 92), (9, 11, 75, 73), (46, 44, 108, 110), (27, 29, 93, 91), (0, 62, 126, 64), (45, 47, 111, 109), (12, 10, 74, 76), (63, 1, 65, 127), (30, 28, 92, 94), (11, 13, 77, 75), (48, 46, 110, 112), (29, 31, 95, 93), (47, 49, 113, 111), (14, 12, 76, 78), (32, 30, 94, 96), (13, 15, 79, 77), (50, 48, 112, 114), (31, 33, 97, 95), (49, 51, 115, 113), (16, 14, 78, 80), (34, 32, 96, 98), (15, 17, 81, 79), (52, 50, 114, 116), (33, 35, 99, 97), (51, 53, 117, 115), (114, 112, 176, 178), (95, 97, 161, 159), (113, 115, 179, 177), (80, 78, 142, 144), (98, 96, 160, 162), (79, 81, 145, 143), (116, 114, 178, 180), (97, 99, 163, 161), (115, 117, 181, 179), (82, 80, 144, 146), (100, 98, 162, 164), (81, 83, 147, 145), (66, 64, 128, 130), (118, 116, 180, 182), (99, 101, 165, 163), (117, 119, 183, 181), (84, 82, 146, 148), (65, 67, 131, 129), (102, 100, 164, 166), (83, 85, 149, 147), (120, 118, 182, 184), (101, 103, 167, 165), (68, 66, 130, 132), (119, 121, 185, 183), (86, 84, 148, 150), (67, 69, 133, 131), (104, 102, 166, 168), (85, 87, 151, 149), (122, 120, 184, 186), (103, 105, 169, 167), (70, 68, 132, 134), (121, 123, 187, 185), (192, 193, 194, 195), (129, 193, 192, 128), (131, 194, 193, 129), (130, 195, 194, 131), (128, 192, 195, 130), (196, 197, 198, 199), (131, 197, 196, 130), (133, 198, 197, 131), (132, 199, 198, 133), (130, 196, 199, 132), (200, 201, 202, 203), (133, 201, 200, 132), (135, 202, 201, 133), (134, 203, 202, 135), (132, 200, 203, 134), (204, 205, 206, 207), (135, 205, 204, 134), (137, 206, 205, 135), (136, 207, 206, 137), (134, 204, 207, 136), (208, 209, 210, 211), (137, 209, 208, 136), (139, 210, 209, 137), (138, 211, 210, 139), (136, 208, 211, 138), (212, 213, 214, 215), (139, 213, 212, 138), (141, 214, 213, 139), (140, 215, 214, 141), (138, 212, 215, 140), (216, 217, 218, 219), (141, 217, 216, 140), (143, 218, 217, 141), (142, 219, 218, 143), (140, 216, 219, 142), (220, 221, 222, 223), (143, 221, 220, 142), (145, 222, 221, 143), (144, 223, 222, 145), (142, 220, 223, 144), (224, 225, 226, 227), (145, 225, 224, 144), (147, 226, 225, 145), (146, 227, 226, 147), (144, 224, 227, 146), (228, 229, 230, 231), (147, 229, 228, 146), (149, 230, 229, 147), (148, 231, 230, 149), (146, 228, 231, 148), (232, 233, 234, 235), (149, 233, 232, 148), (151, 234, 233, 149), (150, 235, 234, 151), (148, 232, 235, 150), (236, 237, 238, 239), (151, 237, 236, 150), (153, 238, 237, 151), (152, 239, 238, 153), (150, 236, 239, 152), (240, 241, 242, 243), (153, 241, 240, 152), (155, 242, 241, 153), (154, 243, 242, 155), (152, 240, 243, 154), (244, 245, 246, 247), (155, 245, 244, 154), (157, 246, 245, 155), (156, 247, 246, 157), (154, 244, 247, 156), (248, 249, 250, 251), (157, 249, 248, 156), (159, 250, 249, 157), (158, 251, 250, 159), (156, 248, 251, 158), (252, 253, 254, 255), (159, 253, 252, 158), (161, 254, 253, 159), (160, 255, 254, 161), (158, 252, 255, 160), (256, 257, 258, 259), (161, 257, 256, 160), (163, 258, 257, 161), (162, 259, 258, 163), (160, 256, 259, 162), (260, 261, 262, 263), (163, 261, 260, 162), (165, 262, 261, 163), (164, 263, 262, 165), (162, 260, 263, 164), (264, 265, 266, 267), (165, 265, 264, 164), (167, 266, 265, 165), (166, 267, 266, 167), (164, 264, 267, 166), (268, 269, 270, 271), (167, 269, 268, 166), (169, 270, 269, 167), (168, 271, 270, 169), (166, 268, 271, 168), (272, 273, 274, 275), (169, 273, 272, 168), (171, 274, 273, 169), (170, 275, 274, 171), (168, 272, 275, 170), (276, 277, 278, 279), (171, 277, 276, 170), (173, 278, 277, 171), (172, 279, 278, 173), (170, 276, 279, 172), (280, 281, 282, 283), (173, 281, 280, 172), (175, 282, 281, 173), (174, 283, 282, 175), (172, 280, 283, 174), (284, 285, 286, 287), (175, 285, 284, 174), (177, 286, 285, 175), (176, 287, 286, 177), (174, 284, 287, 176), (288, 289, 290, 291), (177, 289, 288, 176), (179, 290, 289, 177), (178, 291, 290, 179), (176, 288, 291, 178), (292, 293, 294, 295), (179, 293, 292, 178), (181, 294, 293, 179), (180, 295, 294, 181), (178, 292, 295, 180), (296, 297, 298, 299), (181, 297, 296, 180), (183, 298, 297, 181), (182, 299, 298, 183), (180, 296, 299, 182), (300, 301, 302, 303), (183, 301, 300, 182), (185, 302, 301, 183), (184, 303, 302, 185), (182, 300, 303, 184), (304, 305, 306, 307), (185, 305, 304, 184), (187, 306, 305, 185), (186, 307, 306, 187), (184, 304, 307, 186), (308, 309, 310, 311), (187, 309, 308, 186), (189, 310, 309, 187), (188, 311, 310, 189), (186, 308, 311, 188), (312, 313, 314, 315), (189, 313, 312, 188), (191, 314, 313, 189), (190, 315, 314, 191), (188, 312, 315, 190), (316, 317, 318, 319), (191, 317, 316, 190), (129, 318, 317, 191), (128, 319, 318, 129), (190, 316, 319, 128), (320, 321, 322, 323), (2, 321, 320, 0), (3, 322, 321, 2), (1, 323, 322, 3), (0, 320, 323, 1), (324, 325, 326, 327), (8, 325, 324, 6), (9, 326, 325, 8), (7, 327, 326, 9), (6, 324, 327, 7), (328, 329, 330, 331), (10, 329, 328, 8), (11, 330, 329, 10), (9, 331, 330, 11), (8, 328, 331, 9), (332, 333, 334, 335), (16, 333, 332, 14), (17, 334, 333, 16), (15, 335, 334, 17), (14, 332, 335, 15), (336, 337, 338, 339), (18, 337, 336, 16), (19, 338, 337, 18), (17, 339, 338, 19), (16, 336, 339, 17), (340, 341, 342, 343), (24, 341, 340, 22), (25, 342, 341, 24), (23, 343, 342, 25), (22, 340, 343, 23), (344, 345, 346, 347), (26, 345, 344, 24), (27, 346, 345, 26), (25, 347, 346, 27), (24, 344, 347, 25), (348, 349, 350, 351), (32, 349, 348, 30), (33, 350, 349, 32), (31, 351, 350, 33), (30, 348, 351, 31), (352, 353, 354, 355), (34, 353, 352, 32), (35, 354, 353, 34), (33, 355, 354, 35), (32, 352, 355, 33), (356, 357, 358, 359), (40, 357, 356, 38), (41, 358, 357, 40), (39, 359, 358, 41), (38, 356, 359, 39), (360, 361, 362, 363), (42, 361, 360, 40), (43, 362, 361, 42), (41, 363, 362, 43), (40, 360, 363, 41), (364, 365, 366, 367), (48, 365, 364, 46), (49, 366, 365, 48), (47, 367, 366, 49), (46, 364, 367, 47), (368, 369, 370, 371), (50, 369, 368, 48), (51, 370, 369, 50), (49, 371, 370, 51), (48, 368, 371, 49), (372, 373, 374, 375), (56, 373, 372, 54), (57, 374, 373, 56), (55, 375, 374, 57), (54, 372, 375, 55), (376, 377, 378, 379), (58, 377, 376, 56), (59, 378, 377, 58), (57, 379, 378, 59), (56, 376, 379, 57), (380, 381, 382, 383), (0, 381, 380, 62), (1, 382, 381, 0), (63, 383, 382, 1), (62, 380, 383, 63)])
me_cilindro_001.polygons.foreach_set('use_smooth', [True] * 384)
me_cilindro_001.materials.append(mat_galvanized_steel)
me_cilindro_001.update()
me_cilindro_002 = bpy.data.meshes.new('Cilindro.002')
me_cilindro_002.from_pydata([(0.0, 1.0, -1.0), (-1.605e-08, 2.326, -0.735), (0.1951, 0.9808, -1.0), (0.4538, 2.281, -0.735), (0.3827, 0.9239, -1.0), (0.8901, 2.149, -0.735), (0.5556, 0.8315, -1.0), (1.292, 1.934, -0.735), (0.7071, 0.7071, -1.0), (1.645, 1.645, -0.735), (0.8315, 0.5556, -1.0), (1.934, 1.292, -0.735), (0.9239, 0.3827, -1.0), (2.149, 0.8901, -0.735), (0.9808, 0.1951, -1.0), (2.281, 0.4538, -0.735), (1.0, 0.0, -1.0), (2.326, -1.976e-08, -0.735), (0.9808, -0.1951, -1.0), (2.281, -0.4538, -0.735), (0.9239, -0.3827, -1.0), (2.149, -0.8901, -0.735), (0.8315, -0.5556, -1.0), (1.934, -1.292, -0.735), (0.7071, -0.7071, -1.0), (1.645, -1.645, -0.735), (0.5556, -0.8315, -1.0), (1.292, -1.934, -0.735), (0.3827, -0.9239, -1.0), (0.8901, -2.149, -0.735), (0.1951, -0.9808, -1.0), (0.4538, -2.281, -0.735), (0.0, -1.0, -1.0), (-1.605e-08, -2.326, -0.735), (-0.1951, -0.9808, -1.0), (-0.4538, -2.281, -0.735), (-0.3827, -0.9239, -1.0), (-0.8901, -2.149, -0.735), (-0.5556, -0.8315, -1.0), (-1.292, -1.934, -0.735), (-0.7071, -0.7071, -1.0), (-1.645, -1.645, -0.735), (-0.8315, -0.5556, -1.0), (-1.934, -1.292, -0.735), (-0.9239, -0.3827, -1.0), (-2.149, -0.8901, -0.735), (-0.9808, -0.1951, -1.0), (-2.281, -0.4538, -0.735), (-1.0, 0.0, -1.0), (-2.326, -1.976e-08, -0.735), (-0.9808, 0.1951, -1.0), (-2.281, 0.4538, -0.735), (-0.9239, 0.3827, -1.0), (-2.149, 0.8901, -0.735), (-0.8315, 0.5556, -1.0), (-1.934, 1.292, -0.735), (-0.7071, 0.7071, -1.0), (-1.645, 1.645, -0.735), (-0.5556, 0.8315, -1.0), (-1.292, 1.934, -0.735), (-0.3827, 0.9239, -1.0), (-0.8901, 2.149, -0.735), (-0.1951, 0.9808, -1.0), (-0.4538, 2.281, -0.735), (-6.494e-09, 0.4314, -1.076), (0.08416, 0.4231, -1.076), (0.1651, 0.3986, -1.076), (0.2397, 0.3587, -1.076), (0.3051, 0.3051, -1.076), (0.3587, 0.2397, -1.076), (0.3986, 0.1651, -1.076), (0.4231, 0.08416, -1.076), (0.4314, -2.969e-09, -1.076), (0.4231, -0.08416, -1.076), (0.3986, -0.1651, -1.076), (0.3587, -0.2397, -1.076), (0.3051, -0.3051, -1.076), (0.2397, -0.3587, -1.076), (0.1651, -0.3986, -1.076), (0.08416, -0.4231, -1.076), (-6.494e-09, -0.4314, -1.076), (-0.08416, -0.4231, -1.076), (-0.1651, -0.3986, -1.076), (-0.2397, -0.3587, -1.076), (-0.3051, -0.3051, -1.076), (-0.3587, -0.2397, -1.076), (-0.3986, -0.1651, -1.076), (-0.4231, -0.08416, -1.076), (-0.4314, -2.969e-09, -1.076), (-0.4231, 0.08416, -1.076), (-0.3986, 0.1651, -1.076), (-0.3587, 0.2397, -1.076), (-0.3051, 0.3051, -1.076), (-0.2397, 0.3587, -1.076), (-0.1651, 0.3986, -1.076), (-0.08416, 0.4231, -1.076), (-1.576e-08, 2.695, -0.4924), (0.5257, 2.643, -0.4924), (1.031, 2.49, -0.4924), (1.497, 2.241, -0.4924), (1.906, 1.906, -0.4924), (2.241, 1.497, -0.4924), (2.49, 1.031, -0.4924), (2.643, 0.5257, -0.4924), (2.695, -1.978e-08, -0.4924), (2.643, -0.5257, -0.4924), (2.49, -1.031, -0.4924), (2.241, -1.497, -0.4924), (1.906, -1.906, -0.4924), (1.497, -2.241, -0.4924), (1.031, -2.49, -0.4924), (0.5257, -2.643, -0.4924), (-1.576e-08, -2.695, -0.4924), (-0.5257, -2.643, -0.4924), (-1.031, -2.49, -0.4924), (-1.497, -2.241, -0.4924), (-1.906, -1.906, -0.4924), (-2.241, -1.497, -0.4924), (-2.49, -1.031, -0.4924), (-2.643, -0.5257, -0.4924), (-2.695, -1.978e-08, -0.4924), (-2.643, 0.5257, -0.4924), (-2.49, 1.031, -0.4924), (-2.241, 1.497, -0.4924), (-1.906, 1.906, -0.4924), (-1.497, 2.241, -0.4924), (-1.031, 2.49, -0.4924), (-0.5257, 2.643, -0.4924), (-1.734e-08, 2.913, -0.4924), (0.5682, 2.857, -0.4924), (1.115, 2.691, -0.4924), (1.618, 2.422, -0.4924), (2.06, 2.06, -0.4924), (2.422, 1.618, -0.4924), (2.691, 1.115, -0.4924), (2.857, 0.5682, -0.4924), (2.913, -2.138e-08, -0.4924), (2.857, -0.5682, -0.4924), (2.691, -1.115, -0.4924), (2.422, -1.618, -0.4924), (2.06, -2.06, -0.4924), (1.618, -2.422, -0.4924), (1.115, -2.691, -0.4924), (0.5682, -2.857, -0.4924), (-1.734e-08, -2.913, -0.4924), (-0.5682, -2.857, -0.4924), (-1.115, -2.691, -0.4924), (-1.618, -2.422, -0.4924), (-2.06, -2.06, -0.4924), (-2.422, -1.618, -0.4924), (-2.691, -1.115, -0.4924), (-2.857, -0.5682, -0.4924), (-2.913, -2.138e-08, -0.4924), (-2.857, 0.5682, -0.4924), (-2.691, 1.115, -0.4924), (-2.422, 1.618, -0.4924), (-2.06, 2.06, -0.4924), (-1.618, 2.422, -0.4924), (-1.115, 2.691, -0.4924), (-0.5682, 2.857, -0.4924), (-2.116e-08, 0.03255, -0.9169), (0.00635, 0.03192, -0.9169), (0.01246, 0.03007, -0.9169), (0.01808, 0.02706, -0.9169), (0.02302, 0.02302, -0.9169), (0.02706, 0.01808, -0.9169), (0.03007, 0.01246, -0.9169), (0.03192, 0.00635, -0.9169), (0.03255, -2.807e-09, -0.9169), (0.03192, -0.00635, -0.9169), (0.03007, -0.01246, -0.9169), (0.02706, -0.01808, -0.9169), (0.02302, -0.02302, -0.9169), (0.01808, -0.02706, -0.9169), (0.01246, -0.03007, -0.9169), (0.00635, -0.03192, -0.9169), (-2.116e-08, -0.03255, -0.9169), (-0.00635, -0.03192, -0.9169), (-0.01246, -0.03007, -0.9169), (-0.01808, -0.02706, -0.9169), (-0.02302, -0.02302, -0.9169), (-0.02706, -0.01808, -0.9169), (-0.03007, -0.01246, -0.9169), (-0.03192, -0.00635, -0.9169), (-0.03255, -2.807e-09, -0.9169), (-0.03192, 0.00635, -0.9169), (-0.03007, 0.01246, -0.9169), (-0.02706, 0.01808, -0.9169), (-0.02302, 0.02302, -0.9169), (-0.01808, 0.02706, -0.9169), (-0.01246, 0.03007, -0.9169), (-0.00635, 0.03192, -0.9169)], [], [(0, 1, 3, 2), (2, 3, 5, 4), (4, 5, 7, 6), (6, 7, 9, 8), (8, 9, 11, 10), (10, 11, 13, 12), (12, 13, 15, 14), (14, 15, 17, 16), (16, 17, 19, 18), (18, 19, 21, 20), (20, 21, 23, 22), (22, 23, 25, 24), (24, 25, 27, 26), (26, 27, 29, 28), (28, 29, 31, 30), (30, 31, 33, 32), (32, 33, 35, 34), (34, 35, 37, 36), (36, 37, 39, 38), (38, 39, 41, 40), (40, 41, 43, 42), (42, 43, 45, 44), (44, 45, 47, 46), (46, 47, 49, 48), (48, 49, 51, 50), (50, 51, 53, 52), (52, 53, 55, 54), (54, 55, 57, 56), (56, 57, 59, 58), (58, 59, 61, 60), (60, 61, 63, 62), (62, 63, 1, 0), (8, 10, 69, 68), (26, 28, 78, 77), (44, 46, 87, 86), (0, 2, 65, 64), (62, 0, 64, 95), (18, 20, 74, 73), (36, 38, 83, 82), (54, 56, 92, 91), (10, 12, 70, 69), (28, 30, 79, 78), (46, 48, 88, 87), (2, 4, 66, 65), (20, 22, 75, 74), (38, 40, 84, 83), (56, 58, 93, 92), (12, 14, 71, 70), (30, 32, 80, 79), (48, 50, 89, 88), (4, 6, 67, 66), (22, 24, 76, 75), (40, 42, 85, 84), (58, 60, 94, 93), (14, 16, 72, 71), (32, 34, 81, 80), (50, 52, 90, 89), (6, 8, 68, 67), (24, 26, 77, 76), (42, 44, 86, 85), (60, 62, 95, 94), (16, 18, 73, 72), (34, 36, 82, 81), (52, 54, 91, 90), (35, 33, 112, 113), (53, 51, 121, 122), (9, 7, 99, 100), (27, 25, 108, 109), (45, 43, 117, 118), (63, 61, 126, 127), (19, 17, 104, 105), (37, 35, 113, 114), (55, 53, 122, 123), (11, 9, 100, 101), (29, 27, 109, 110), (47, 45, 118, 119), (1, 63, 127, 96), (3, 1, 96, 97), (21, 19, 105, 106), (39, 37, 114, 115), (57, 55, 123, 124), (13, 11, 101, 102), (31, 29, 110, 111), (49, 47, 119, 120), (5, 3, 97, 98), (23, 21, 106, 107), (41, 39, 115, 116), (59, 57, 124, 125), (15, 13, 102, 103), (33, 31, 111, 112), (51, 49, 120, 121), (7, 5, 98, 99), (25, 23, 107, 108), (43, 41, 116, 117), (61, 59, 125, 126), (17, 15, 103, 104), (108, 107, 139, 140), (122, 121, 153, 154), (109, 108, 140, 141), (123, 122, 154, 155), (110, 109, 141, 142), (97, 96, 128, 129), (124, 123, 155, 156), (111, 110, 142, 143), (98, 97, 129, 130), (125, 124, 156, 157), (112, 111, 143, 144), (99, 98, 130, 131), (126, 125, 157, 158), (113, 112, 144, 145), (100, 99, 131, 132), (127, 126, 158, 159), (114, 113, 145, 146), (101, 100, 132, 133), (96, 127, 159, 128), (115, 114, 146, 147), (102, 101, 133, 134), (116, 115, 147, 148), (103, 102, 134, 135), (117, 116, 148, 149), (104, 103, 135, 136), (118, 117, 149, 150), (105, 104, 136, 137), (119, 118, 150, 151), (106, 105, 137, 138), (120, 119, 151, 152), (107, 106, 138, 139), (121, 120, 152, 153), (83, 84, 180, 179), (70, 71, 167, 166), (84, 85, 181, 180), (71, 72, 168, 167), (85, 86, 182, 181), (72, 73, 169, 168), (86, 87, 183, 182), (73, 74, 170, 169), (87, 88, 184, 183), (74, 75, 171, 170), (88, 89, 185, 184), (75, 76, 172, 171), (89, 90, 186, 185), (76, 77, 173, 172), (90, 91, 187, 186), (77, 78, 174, 173), (64, 65, 161, 160), (91, 92, 188, 187), (78, 79, 175, 174), (65, 66, 162, 161), (92, 93, 189, 188), (79, 80, 176, 175), (66, 67, 163, 162), (93, 94, 190, 189), (80, 81, 177, 176), (67, 68, 164, 163), (94, 95, 191, 190), (81, 82, 178, 177), (68, 69, 165, 164), (95, 64, 160, 191), (82, 83, 179, 178), (69, 70, 166, 165)])
me_cilindro_002.polygons.foreach_set('use_smooth', [True] * 160)
_uv = me_cilindro_002.uv_layers.new(name='MapaUV')
_uv.uv.foreach_set('vector', [1.0, 0.0, 1.0, 1.0, 0.9688, 1.0, 0.9688, 0.0, 0.9688, 0.0, 0.9688, 1.0, 0.9375, 1.0, 0.9375, 0.0, 0.9375, 0.0, 0.9375, 1.0, 0.9062, 1.0, 0.9062, 0.0, 0.9062, 0.0, 0.9062, 1.0, 0.875, 1.0, 0.875, 0.0, 0.875, 0.0, 0.875, 1.0, 0.8438, 1.0, 0.8438, 0.0, 0.8438, 0.0, 0.8438, 1.0, 0.8125, 1.0, 0.8125, 0.0, 0.8125, 0.0, 0.8125, 1.0, 0.7812, 1.0, 0.7812, 0.0, 0.7812, 0.0, 0.7812, 1.0, 0.75, 1.0, 0.75, 0.0, 0.75, 0.0, 0.75, 1.0, 0.7188, 1.0, 0.7188, 0.0, 0.7188, 0.0, 0.7188, 1.0, 0.6875, 1.0, 0.6875, 0.0, 0.6875, 0.0, 0.6875, 1.0, 0.6562, 1.0, 0.6562, 0.0, 0.6562, 0.0, 0.6562, 1.0, 0.625, 1.0, 0.625, 0.0, 0.625, 0.0, 0.625, 1.0, 0.5938, 1.0, 0.5938, 0.0, 0.5938, 0.0, 0.5938, 1.0, 0.5625, 1.0, 0.5625, 0.0, 0.5625, 0.0, 0.5625, 1.0, 0.5312, 1.0, 0.5312, 0.0, 0.5312, 0.0, 0.5312, 1.0, 0.5, 1.0, 0.5, 0.0, 0.5, 0.0, 0.5, 1.0, 0.4688, 1.0, 0.4688, 0.0, 0.4688, 0.0, 0.4688, 1.0, 0.4375, 1.0, 0.4375, 0.0, 0.4375, 0.0, 0.4375, 1.0, 0.4062, 1.0, 0.4062, 0.0, 0.4062, 0.0, 0.4062, 1.0, 0.375, 1.0, 0.375, 0.0, 0.375, 0.0, 0.375, 1.0, 0.3438, 1.0, 0.3438, 0.0, 0.3438, 0.0, 0.3438, 1.0, 0.3125, 1.0, 0.3125, 0.0, 0.3125, 0.0, 0.3125, 1.0, 0.2812, 1.0, 0.2812, 0.0, 0.2812, 0.0, 0.2812, 1.0, 0.25, 1.0, 0.25, 0.0, 0.25, 0.0, 0.25, 1.0, 0.2188, 1.0, 0.2188, 0.0, 0.2188, 0.0, 0.2188, 1.0, 0.1875, 1.0, 0.1875, 0.0, 0.1875, 0.0, 0.1875, 1.0, 0.1562, 1.0, 0.1562, 0.0, 0.1562, 0.0, 0.1562, 1.0, 0.125, 1.0, 0.125, 0.0, 0.125, 0.0, 0.125, 1.0, 0.09375, 1.0, 0.09375, 0.0, 0.09375, 0.0, 0.09375, 1.0, 0.0625, 1.0, 0.0625, 0.0, 0.0625, 0.0, 0.0625, 1.0, 0.03125, 1.0, 0.03125, 0.0, 0.03125, 0.0, 0.03125, 1.0, 0.0, 1.0, 0.0, 0.0, 0.875, 0.0, 0.8438, 0.0, 0.8438, 0.0, 0.875, 0.0, 0.5938, 0.0, 0.5625, 0.0, 0.5625, 0.0, 0.5938, 0.0, 0.3125, 0.0, 0.2812, 0.0, 0.2812, 0.0, 0.3125, 0.0, 1.0, 0.0, 0.9688, 0.0, 0.9688, 0.0, 1.0, 0.0, 0.03125, 0.0, 0.0, 0.0, 0.0, 0.0, 0.03125, 0.0, 0.7188, 0.0, 0.6875, 0.0, 0.6875, 0.0, 0.7188, 0.0, 0.4375, 0.0, 0.4062, 0.0, 0.4062, 0.0, 0.4375, 0.0, 0.1562, 0.0, 0.125, 0.0, 0.125, 0.0, 0.1562, 0.0, 0.8438, 0.0, 0.8125, 0.0, 0.8125, 0.0, 0.8438, 0.0, 0.5625, 0.0, 0.5312, 0.0, 0.5312, 0.0, 0.5625, 0.0, 0.2812, 0.0, 0.25, 0.0, 0.25, 0.0, 0.2812, 0.0, 0.9688, 0.0, 0.9375, 0.0, 0.9375, 0.0, 0.9688, 0.0, 0.6875, 0.0, 0.6562, 0.0, 0.6562, 0.0, 0.6875, 0.0, 0.4062, 0.0, 0.375, 0.0, 0.375, 0.0, 0.4062, 0.0, 0.125, 0.0, 0.09375, 0.0, 0.09375, 0.0, 0.125, 0.0, 0.8125, 0.0, 0.7812, 0.0, 0.7812, 0.0, 0.8125, 0.0, 0.5312, 0.0, 0.5, 0.0, 0.5, 0.0, 0.5312, 0.0, 0.25, 0.0, 0.2188, 0.0, 0.2188, 0.0, 0.25, 0.0, 0.9375, 0.0, 0.9062, 0.0, 0.9062, 0.0, 0.9375, 0.0, 0.6562, 0.0, 0.625, 0.0, 0.625, 0.0, 0.6562, 0.0, 0.375, 0.0, 0.3438, 0.0, 0.3438, 0.0, 0.375, 0.0, 0.09375, 0.0, 0.0625, 0.0, 0.0625, 0.0, 0.09375, 0.0, 0.7812, 0.0, 0.75, 0.0, 0.75, 0.0, 0.7812, 0.0, 0.5, 0.0, 0.4688, 0.0, 0.4688, 0.0, 0.5, 0.0, 0.2188, 0.0, 0.1875, 0.0, 0.1875, 0.0, 0.2188, 0.0, 0.9062, 0.0, 0.875, 0.0, 0.875, 0.0, 0.9062, 0.0, 0.625, 0.0, 0.5938, 0.0, 0.5938, 0.0, 0.625, 0.0, 0.3438, 0.0, 0.3125, 0.0, 0.3125, 0.0, 0.3438, 0.0, 0.0625, 0.0, 0.03125, 0.0, 0.03125, 0.0, 0.0625, 0.0, 0.75, 0.0, 0.7188, 0.0, 0.7188, 0.0, 0.75, 0.0, 0.4688, 0.0, 0.4375, 0.0, 0.4375, 0.0, 0.4688, 0.0, 0.1875, 0.0, 0.1562, 0.0, 0.1562, 0.0, 0.1875, 0.0, 0.4688, 1.0, 0.5, 1.0, 0.5, 1.0, 0.4688, 1.0, 0.1875, 1.0, 0.2188, 1.0, 0.2188, 1.0, 0.1875, 1.0, 0.875, 1.0, 0.9062, 1.0, 0.9062, 1.0, 0.875, 1.0, 0.5938, 1.0, 0.625, 1.0, 0.625, 1.0, 0.5938, 1.0, 0.3125, 1.0, 0.3438, 1.0, 0.3438, 1.0, 0.3125, 1.0, 0.03125, 1.0, 0.0625, 1.0, 0.0625, 1.0, 0.03125, 1.0, 0.7188, 1.0, 0.75, 1.0, 0.75, 1.0, 0.7188, 1.0, 0.4375, 1.0, 0.4688, 1.0, 0.4688, 1.0, 0.4375, 1.0, 0.1562, 1.0, 0.1875, 1.0, 0.1875, 1.0, 0.1562, 1.0, 0.8438, 1.0, 0.875, 1.0, 0.875, 1.0, 0.8438, 1.0, 0.5625, 1.0, 0.5938, 1.0, 0.5938, 1.0, 0.5625, 1.0, 0.2812, 1.0, 0.3125, 1.0, 0.3125, 1.0, 0.2812, 1.0, 0.0, 1.0, 0.03125, 1.0, 0.03125, 1.0, 0.0, 1.0, 0.9688, 1.0, 1.0, 1.0, 1.0, 1.0, 0.9688, 1.0, 0.6875, 1.0, 0.7188, 1.0, 0.7188, 1.0, 0.6875, 1.0, 0.4062, 1.0, 0.4375, 1.0, 0.4375, 1.0, 0.4062, 1.0, 0.125, 1.0, 0.1562, 1.0, 0.1562, 1.0, 0.125, 1.0, 0.8125, 1.0, 0.8438, 1.0, 0.8438, 1.0, 0.8125, 1.0, 0.5312, 1.0, 0.5625, 1.0, 0.5625, 1.0, 0.5312, 1.0, 0.25, 1.0, 0.2812, 1.0, 0.2812, 1.0, 0.25, 1.0, 0.9375, 1.0, 0.9688, 1.0, 0.9688, 1.0, 0.9375, 1.0, 0.6562, 1.0, 0.6875, 1.0, 0.6875, 1.0, 0.6562, 1.0, 0.375, 1.0, 0.4062, 1.0, 0.4062, 1.0, 0.375, 1.0, 0.09375, 1.0, 0.125, 1.0, 0.125, 1.0, 0.09375, 1.0, 0.7812, 1.0, 0.8125, 1.0, 0.8125, 1.0, 0.7812, 1.0, 0.5, 1.0, 0.5312, 1.0, 0.5312, 1.0, 0.5, 1.0, 0.2188, 1.0, 0.25, 1.0, 0.25, 1.0, 0.2188, 1.0, 0.9062, 1.0, 0.9375, 1.0, 0.9375, 1.0, 0.9062, 1.0, 0.625, 1.0, 0.6562, 1.0, 0.6562, 1.0, 0.625, 1.0, 0.3438, 1.0, 0.375, 1.0, 0.375, 1.0, 0.3438, 1.0, 0.0625, 1.0, 0.09375, 1.0, 0.09375, 1.0, 0.0625, 1.0, 0.75, 1.0, 0.7812, 1.0, 0.7812, 1.0, 0.75, 1.0, 0.625, 1.0, 0.6562, 1.0, 0.6562, 1.0, 0.625, 1.0, 0.1875, 1.0, 0.2188, 1.0, 0.2188, 1.0, 0.1875, 1.0, 0.5938, 1.0, 0.625, 1.0, 0.625, 1.0, 0.5938, 1.0, 0.1562, 1.0, 0.1875, 1.0, 0.1875, 1.0, 0.1562, 1.0, 0.5625, 1.0, 0.5938, 1.0, 0.5938, 1.0, 0.5625, 1.0, 0.9688, 1.0, 1.0, 1.0, 1.0, 1.0, 0.9688, 1.0, 0.125, 1.0, 0.1562, 1.0, 0.1562, 1.0, 0.125, 1.0, 0.5312, 1.0, 0.5625, 1.0, 0.5625, 1.0, 0.5312, 1.0, 0.9375, 1.0, 0.9688, 1.0, 0.9688, 1.0, 0.9375, 1.0, 0.09375, 1.0, 0.125, 1.0, 0.125, 1.0, 0.09375, 1.0, 0.5, 1.0, 0.5312, 1.0, 0.5312, 1.0, 0.5, 1.0, 0.9062, 1.0, 0.9375, 1.0, 0.9375, 1.0, 0.9062, 1.0, 0.0625, 1.0, 0.09375, 1.0, 0.09375, 1.0, 0.0625, 1.0, 0.4688, 1.0, 0.5, 1.0, 0.5, 1.0, 0.4688, 1.0, 0.875, 1.0, 0.9062, 1.0, 0.9062, 1.0, 0.875, 1.0, 0.03125, 1.0, 0.0625, 1.0, 0.0625, 1.0, 0.03125, 1.0, 0.4375, 1.0, 0.4688, 1.0, 0.4688, 1.0, 0.4375, 1.0, 0.8438, 1.0, 0.875, 1.0, 0.875, 1.0, 0.8438, 1.0, 0.0, 1.0, 0.03125, 1.0, 0.03125, 1.0, 0.0, 1.0, 0.4062, 1.0, 0.4375, 1.0, 0.4375, 1.0, 0.4062, 1.0, 0.8125, 1.0, 0.8438, 1.0, 0.8438, 1.0, 0.8125, 1.0, 0.375, 1.0, 0.4062, 1.0, 0.4062, 1.0, 0.375, 1.0, 0.7812, 1.0, 0.8125, 1.0, 0.8125, 1.0, 0.7812, 1.0, 0.3438, 1.0, 0.375, 1.0, 0.375, 1.0, 0.3438, 1.0, 0.75, 1.0, 0.7812, 1.0, 0.7812, 1.0, 0.75, 1.0, 0.3125, 1.0, 0.3438, 1.0, 0.3438, 1.0, 0.3125, 1.0, 0.7188, 1.0, 0.75, 1.0, 0.75, 1.0, 0.7188, 1.0, 0.2812, 1.0, 0.3125, 1.0, 0.3125, 1.0, 0.2812, 1.0, 0.6875, 1.0, 0.7188, 1.0, 0.7188, 1.0, 0.6875, 1.0, 0.25, 1.0, 0.2812, 1.0, 0.2812, 1.0, 0.25, 1.0, 0.6562, 1.0, 0.6875, 1.0, 0.6875, 1.0, 0.6562, 1.0, 0.2188, 1.0, 0.25, 1.0, 0.25, 1.0, 0.2188, 1.0, 0.4062, 0.0, 0.375, 0.0, 0.375, 0.0, 0.4062, 0.0, 0.8125, 0.0, 0.7812, 0.0, 0.7812, 0.0, 0.8125, 0.0, 0.375, 0.0, 0.3438, 0.0, 0.3438, 0.0, 0.375, 0.0, 0.7812, 0.0, 0.75, 0.0, 0.75, 0.0, 0.7812, 0.0, 0.3438, 0.0, 0.3125, 0.0, 0.3125, 0.0, 0.3438, 0.0, 0.75, 0.0, 0.7188, 0.0, 0.7188, 0.0, 0.75, 0.0, 0.3125, 0.0, 0.2812, 0.0, 0.2812, 0.0, 0.3125, 0.0, 0.7188, 0.0, 0.6875, 0.0, 0.6875, 0.0, 0.7188, 0.0, 0.2812, 0.0, 0.25, 0.0, 0.25, 0.0, 0.2812, 0.0, 0.6875, 0.0, 0.6562, 0.0, 0.6562, 0.0, 0.6875, 0.0, 0.25, 0.0, 0.2188, 0.0, 0.2188, 0.0, 0.25, 0.0, 0.6562, 0.0, 0.625, 0.0, 0.625, 0.0, 0.6562, 0.0, 0.2188, 0.0, 0.1875, 0.0, 0.1875, 0.0, 0.2188, 0.0, 0.625, 0.0, 0.5938, 0.0, 0.5938, 0.0, 0.625, 0.0, 0.1875, 0.0, 0.1562, 0.0, 0.1562, 0.0, 0.1875, 0.0, 0.5938, 0.0, 0.5625, 0.0, 0.5625, 0.0, 0.5938, 0.0, 1.0, 0.0, 0.9688, 0.0, 0.9688, 0.0, 1.0, 0.0, 0.1562, 0.0, 0.125, 0.0, 0.125, 0.0, 0.1562, 0.0, 0.5625, 0.0, 0.5312, 0.0, 0.5312, 0.0, 0.5625, 0.0, 0.9688, 0.0, 0.9375, 0.0, 0.9375, 0.0, 0.9688, 0.0, 0.125, 0.0, 0.09375, 0.0, 0.09375, 0.0, 0.125, 0.0, 0.5312, 0.0, 0.5, 0.0, 0.5, 0.0, 0.5312, 0.0, 0.9375, 0.0, 0.9062, 0.0, 0.9062, 0.0, 0.9375, 0.0, 0.09375, 0.0, 0.0625, 0.0, 0.0625, 0.0, 0.09375, 0.0, 0.5, 0.0, 0.4688, 0.0, 0.4688, 0.0, 0.5, 0.0, 0.9062, 0.0, 0.875, 0.0, 0.875, 0.0, 0.9062, 0.0, 0.0625, 0.0, 0.03125, 0.0, 0.03125, 0.0, 0.0625, 0.0, 0.4688, 0.0, 0.4375, 0.0, 0.4375, 0.0, 0.4688, 0.0, 0.875, 0.0, 0.8438, 0.0, 0.8438, 0.0, 0.875, 0.0, 0.03125, 0.0, 0.0, 0.0, 0.0, 0.0, 0.03125, 0.0, 0.4375, 0.0, 0.4062, 0.0, 0.4062, 0.0, 0.4375, 0.0, 0.8438, 0.0, 0.8125, 0.0, 0.8125, 0.0, 0.8438, 0.0])
me_cilindro_002.materials.append(mat_brushed_metal)
me_cilindro_002.update()

# ---- objects
ob_light = bpy.data.objects.new('Light', light_light)
ob_camera = bpy.data.objects.new('Camera', cam_camera)
ob_neumatico = bpy.data.objects.new('neumatico', me_cilindro)
ob_llanta = bpy.data.objects.new('llanta', me_cilindro_001)
ob_tapacubos = bpy.data.objects.new('tapacubos', me_cilindro_002)

# ---- transforms, parenting, visibility, modifiers, constraints
ob_light.location = (-3.502, 1.005, 4.44)
ob_light.rotation_euler = (-0.9373, 0.2951, 1.513)
ob_light.lock_rotations_4d = False
ob_light.empty_display_type = 'ARROWS'
ob_light.color = (0.0, 0.0, 0.0, 0.0)
ob_light.lineart.crease_threshold = 0.0
ob_camera.location = (7.359, -6.926, 4.958)
ob_camera.rotation_euler = (1.109, 0.0, 0.8149)
ob_camera.lock_rotations_4d = False
ob_camera.empty_display_type = 'ARROWS'
ob_camera.color = (0.0, 0.0, 0.0, 0.0)
ob_camera.display_type = 'WIRE'
ob_camera.lineart.crease_threshold = 0.0
ob_neumatico.location = (2.402, 2.98e-08, 0.3639)
ob_neumatico.rotation_euler = (-0.0, -1.571, 0.0)
_m = ob_neumatico.modifiers.new('Subdivisión', 'SUBSURF')
_m.levels = 2
ob_llanta.location = (2.402, 2.98e-08, 0.3639)
ob_llanta.rotation_euler = (-0.0, -1.571, 0.0)
ob_llanta.scale = (0.7239, 0.7239, 0.824)
_m = ob_llanta.modifiers.new('Fusionar', 'WELD')
_m.merge_threshold = 0.1
ob_tapacubos.location = (2.743, 2.98e-08, 0.3639)
ob_tapacubos.rotation_euler = (-0.0, -1.571, 0.0)

# ---- collection membership
col_collection.objects.link(ob_light)
col_collection.objects.link(ob_camera)
col_collection.objects.link(ob_neumatico)
col_collection.objects.link(ob_llanta)
col_collection.objects.link(ob_tapacubos)

# ---- scene / render settings (as saved in the file)
scene.camera = ob_camera
scene.frame_start = 1; scene.frame_end = 250; scene.frame_set(1)
scene.render.engine = 'BLENDER_EEVEE_NEXT'
scene.cycles.sampling_pattern = 'TABULATED_SOBOL'
scene.cycles.use_light_tree = False
scene.view_settings.view_transform = 'Filmic'
bpy.context.view_layer.update()

